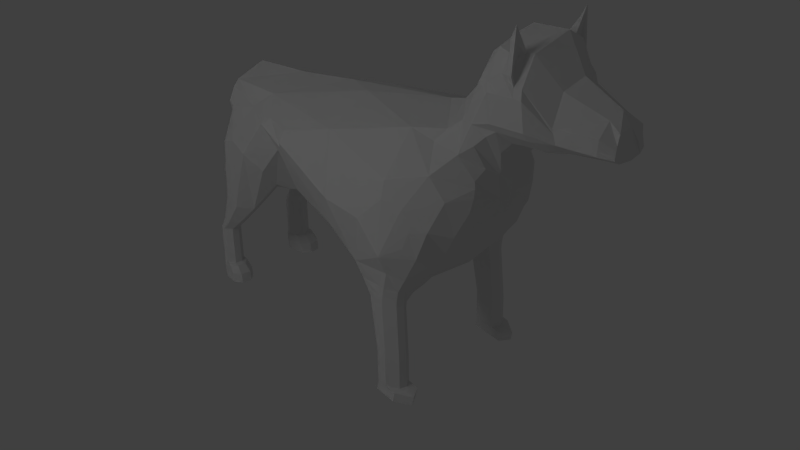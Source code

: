 # Source: wolf.blend  (saved by Blender 2.74.0; exported with 4.5.12 LTS)
import bpy
from mathutils import Matrix  # noqa: F401  (used for matrix-valued properties, if any)

bpy.ops.wm.read_factory_settings(use_empty=True)
scene = bpy.context.scene
scene.name = 'Scene'

# ---- collections
col_collection_1 = bpy.data.collections.new('Collection 1'); scene.collection.children.link(col_collection_1)

# ---- materials (node trees are filled in below, after node groups)
mat_material_001 = bpy.data.materials.new('Material.001')
mat_material_001.alpha_threshold = 0.0
mat_material_001.roughness = 0.5

# ---- material node trees
mat_material_001.use_nodes = True; mat_material_001.node_tree.nodes.clear()
_N = mat_material_001.node_tree.nodes; _L = mat_material_001.node_tree.links
n0 = _N.new('ShaderNodeOutputMaterial'); n0.name = 'Material Output'; n0.location = (300, 300)
n1 = _N.new('ShaderNodeEmission'); n1.name = 'Emission'; n1.location = (110, 300)
n1.inputs[0].default_value = (0.8, 0.8, 0.8, 1.0)
n1.inputs[1].default_value = 5.0
_L.new(n1.outputs[0], n0.inputs[0])
n0.is_active_output = True

# ---- world
world_world = bpy.data.worlds.new('World'); scene.world = world_world
world_world.color = (0.05088, 0.05088, 0.05088)
world_world.use_sun_shadow = False
world_world.sun_shadow_jitter_overblur = 0.0
world_world.cycles.sampling_method = 'MANUAL'
world_world.cycles.sample_map_resolution = 256

# ---- cameras
cam_camera = bpy.data.cameras.new('Camera')
cam_camera.clip_end = 100.0
cam_camera.lens = 35.0
cam_camera.sensor_width = 32.0
cam_camera.sensor_height = 18.0
cam_camera.ortho_scale = 7.314
cam_camera.dof.focus_distance = 0.0

# ---- meshes
me_torus = bpy.data.meshes.new('Torus')
me_torus.from_pydata([(1.25, 0.0, 0.0), (1.217, 0.0, 0.125), (1.125, 0.0, 0.2165), (1.0, 0.0, 0.25), (0.875, 0.0, 0.2165), (0.7835, 0.0, 0.125), (0.75, 0.0, 3.062e-17), (0.7835, 0.0, -0.125), (0.875, 0.0, -0.2165), (1.0, 0.0, -0.25), (1.125, 0.0, -0.2165), (1.217, 0.0, -0.125), (1.239, 0.1632, 0.0), (1.206, 0.1588, 0.125), (1.115, 0.1468, 0.2165), (0.9914, 0.1305, 0.25), (0.8675, 0.1142, 0.2165), (0.7768, 0.1023, 0.125), (0.7436, 0.09789, 3.062e-17), (0.7768, 0.1023, -0.125), (0.8675, 0.1142, -0.2165), (0.9914, 0.1305, -0.25), (1.115, 0.1468, -0.2165), (1.206, 0.1588, -0.125), (1.207, 0.3235, 0.0), (1.175, 0.3149, 0.125), (1.087, 0.2912, 0.2165), (0.9659, 0.2588, 0.25), (0.8452, 0.2265, 0.2165), (0.7568, 0.2028, 0.125), (0.7244, 0.1941, 3.062e-17), (0.7568, 0.2028, -0.125), (0.8452, 0.2265, -0.2165), (0.9659, 0.2588, -0.25), (1.087, 0.2912, -0.2165), (1.175, 0.3149, -0.125), (1.155, 0.4784, 0.0), (1.124, 0.4655, 0.125), (1.039, 0.4305, 0.2165), (0.9239, 0.3827, 0.25), (0.8084, 0.3348, 0.2165), (0.7239, 0.2998, 0.125), (0.6929, 0.287, 3.062e-17), (0.7239, 0.2998, -0.125), (0.8084, 0.3348, -0.2165), (0.9239, 0.3827, -0.25), (1.039, 0.4305, -0.2165), (1.124, 0.4655, -0.125), (1.083, 0.625, 0.0), (1.054, 0.6083, 0.125), (0.9743, 0.5625, 0.2165), (0.866, 0.5, 0.25), (0.7578, 0.4375, 0.2165), (0.6785, 0.3917, 0.125), (0.6495, 0.375, 3.062e-17), (0.6785, 0.3917, -0.125), (0.7578, 0.4375, -0.2165), (0.866, 0.5, -0.25), (0.9743, 0.5625, -0.2165), (1.054, 0.6083, -0.125), (0.9917, 0.761, 0.0), (0.9651, 0.7406, 0.125), (0.8925, 0.6849, 0.2165), (0.7934, 0.6088, 0.25), (0.6942, 0.5327, 0.2165), (0.6216, 0.477, 0.125), (0.595, 0.4566, 3.062e-17), (0.6216, 0.477, -0.125), (0.6942, 0.5327, -0.2165), (0.7934, 0.6088, -0.25), (0.8925, 0.6849, -0.2165), (0.9651, 0.7406, -0.125), (0.8839, 0.8839, 0.0), (0.8602, 0.8602, 0.125), (0.7955, 0.7955, 0.2165), (0.7071, 0.7071, 0.25), (0.6187, 0.6187, 0.2165), (0.554, 0.554, 0.125), (0.5303, 0.5303, 3.062e-17), (0.554, 0.554, -0.125), (0.6187, 0.6187, -0.2165), (0.7071, 0.7071, -0.25), (0.7955, 0.7955, -0.2165), (0.8602, 0.8602, -0.125), (0.761, 0.9917, 0.0), (0.7406, 0.9651, 0.125), (0.6849, 0.8925, 0.2165), (0.6088, 0.7934, 0.25), (0.5327, 0.6942, 0.2165), (0.477, 0.6216, 0.125), (0.4566, 0.595, 3.062e-17), (0.477, 0.6216, -0.125), (0.5327, 0.6942, -0.2165), (0.6088, 0.7934, -0.25), (0.6849, 0.8925, -0.2165), (0.7406, 0.9651, -0.125), (0.625, 1.083, 0.0), (0.6083, 1.054, 0.125), (0.5625, 0.9743, 0.2165), (0.5, 0.866, 0.25), (0.4375, 0.7578, 0.2165), (0.3917, 0.6785, 0.125), (0.375, 0.6495, 3.062e-17), (0.3917, 0.6785, -0.125), (0.4375, 0.7578, -0.2165), (0.5, 0.866, -0.25), (0.5625, 0.9743, -0.2165), (0.6083, 1.054, -0.125), (0.4784, 1.155, 0.0), (0.4655, 1.124, 0.125), (0.4305, 1.039, 0.2165), (0.3827, 0.9239, 0.25), (0.3348, 0.8084, 0.2165), (0.2998, 0.7239, 0.125), (0.287, 0.6929, 3.062e-17), (0.2998, 0.7239, -0.125), (0.3348, 0.8084, -0.2165), (0.3827, 0.9239, -0.25), (0.4305, 1.039, -0.2165), (0.4655, 1.124, -0.125), (0.3235, 1.207, 0.0), (0.3149, 1.175, 0.125), (0.2912, 1.087, 0.2165), (0.2588, 0.9659, 0.25), (0.2265, 0.8452, 0.2165), (0.2028, 0.7568, 0.125), (0.1941, 0.7244, 3.062e-17), (0.2028, 0.7568, -0.125), (0.2265, 0.8452, -0.2165), (0.2588, 0.9659, -0.25), (0.2912, 1.087, -0.2165), (0.3149, 1.175, -0.125), (0.1632, 1.239, 0.0), (0.1588, 1.206, 0.125), (0.1468, 1.115, 0.2165), (0.1305, 0.9914, 0.25), (0.1142, 0.8675, 0.2165), (0.1023, 0.7768, 0.125), (0.09789, 0.7436, 3.062e-17), (0.1023, 0.7768, -0.125), (0.1142, 0.8675, -0.2165), (0.1305, 0.9914, -0.25), (0.1468, 1.115, -0.2165), (0.1588, 1.206, -0.125), (5.96e-08, 1.25, 0.0), (1.192e-07, 1.217, 0.125), (1.192e-07, 1.125, 0.2165), (8.941e-08, 1.0, 0.25), (8.941e-08, 0.875, 0.2165), (5.96e-08, 0.7835, 0.125), (8.941e-08, 0.75, 3.062e-17), (5.96e-08, 0.7835, -0.125), (8.941e-08, 0.875, -0.2165), (8.941e-08, 1.0, -0.25), (1.192e-07, 1.125, -0.2165), (1.192e-07, 1.217, -0.125), (-0.1632, 1.239, 0.0), (-0.1588, 1.206, 0.125), (-0.1468, 1.115, 0.2165), (-0.1305, 0.9914, 0.25), (-0.1142, 0.8675, 0.2165), (-0.1023, 0.7768, 0.125), (-0.09789, 0.7436, 3.062e-17), (-0.1023, 0.7768, -0.125), (-0.1142, 0.8675, -0.2165), (-0.1305, 0.9914, -0.25), (-0.1468, 1.115, -0.2165), (-0.1588, 1.206, -0.125), (-0.3235, 1.207, 0.0), (-0.3149, 1.175, 0.125), (-0.2912, 1.087, 0.2165), (-0.2588, 0.9659, 0.25), (-0.2265, 0.8452, 0.2165), (-0.2028, 0.7568, 0.125), (-0.1941, 0.7244, 3.062e-17), (-0.2028, 0.7568, -0.125), (-0.2265, 0.8452, -0.2165), (-0.2588, 0.9659, -0.25), (-0.2912, 1.087, -0.2165), (-0.3149, 1.175, -0.125), (-0.4784, 1.155, 0.0), (-0.4655, 1.124, 0.125), (-0.4305, 1.039, 0.2165), (-0.3827, 0.9239, 0.25), (-0.3348, 0.8084, 0.2165), (-0.2998, 0.7239, 0.125), (-0.287, 0.6929, 3.062e-17), (-0.2998, 0.7239, -0.125), (-0.3348, 0.8084, -0.2165), (-0.3827, 0.9239, -0.25), (-0.4305, 1.039, -0.2165), (-0.4655, 1.124, -0.125), (-0.625, 1.083, 0.0), (-0.6083, 1.054, 0.125), (-0.5625, 0.9743, 0.2165), (-0.5, 0.866, 0.25), (-0.4375, 0.7578, 0.2165), (-0.3917, 0.6785, 0.125), (-0.375, 0.6495, 3.062e-17), (-0.3917, 0.6785, -0.125), (-0.4375, 0.7578, -0.2165), (-0.5, 0.866, -0.25), (-0.5625, 0.9743, -0.2165), (-0.6083, 1.054, -0.125), (-0.761, 0.9917, 0.0), (-0.7406, 0.9651, 0.125), (-0.6849, 0.8925, 0.2165), (-0.6088, 0.7934, 0.25), (-0.5327, 0.6942, 0.2165), (-0.477, 0.6216, 0.125), (-0.4566, 0.595, 3.062e-17), (-0.477, 0.6216, -0.125), (-0.5327, 0.6942, -0.2165), (-0.6088, 0.7934, -0.25), (-0.6849, 0.8925, -0.2165), (-0.7406, 0.9651, -0.125), (-0.8839, 0.8839, 0.0), (-0.8602, 0.8602, 0.125), (-0.7955, 0.7955, 0.2165), (-0.7071, 0.7071, 0.25), (-0.6187, 0.6187, 0.2165), (-0.554, 0.554, 0.125), (-0.5303, 0.5303, 3.062e-17), (-0.554, 0.554, -0.125), (-0.6187, 0.6187, -0.2165), (-0.7071, 0.7071, -0.25), (-0.7955, 0.7955, -0.2165), (-0.8602, 0.8602, -0.125), (-0.9917, 0.761, 0.0), (-0.9651, 0.7406, 0.125), (-0.8925, 0.6849, 0.2165), (-0.7934, 0.6088, 0.25), (-0.6942, 0.5327, 0.2165), (-0.6216, 0.477, 0.125), (-0.595, 0.4566, 3.062e-17), (-0.6216, 0.477, -0.125), (-0.6942, 0.5327, -0.2165), (-0.7934, 0.6088, -0.25), (-0.8925, 0.6849, -0.2165), (-0.9651, 0.7406, -0.125), (-1.083, 0.625, 0.0), (-1.054, 0.6083, 0.125), (-0.9743, 0.5625, 0.2165), (-0.866, 0.5, 0.25), (-0.7578, 0.4375, 0.2165), (-0.6785, 0.3917, 0.125), (-0.6495, 0.375, 3.062e-17), (-0.6785, 0.3917, -0.125), (-0.7578, 0.4375, -0.2165), (-0.866, 0.5, -0.25), (-0.9743, 0.5625, -0.2165), (-1.054, 0.6083, -0.125), (-1.155, 0.4784, 0.0), (-1.124, 0.4655, 0.125), (-1.039, 0.4305, 0.2165), (-0.9239, 0.3827, 0.25), (-0.8084, 0.3348, 0.2165), (-0.7239, 0.2998, 0.125), (-0.6929, 0.287, 3.062e-17), (-0.7239, 0.2998, -0.125), (-0.8084, 0.3348, -0.2165), (-0.9239, 0.3827, -0.25), (-1.039, 0.4305, -0.2165), (-1.124, 0.4655, -0.125), (-1.207, 0.3235, 0.0), (-1.175, 0.3149, 0.125), (-1.087, 0.2912, 0.2165), (-0.9659, 0.2588, 0.25), (-0.8452, 0.2265, 0.2165), (-0.7568, 0.2028, 0.125), (-0.7244, 0.1941, 3.062e-17), (-0.7568, 0.2028, -0.125), (-0.8452, 0.2265, -0.2165), (-0.9659, 0.2588, -0.25), (-1.087, 0.2912, -0.2165), (-1.175, 0.3149, -0.125), (-1.239, 0.1632, 0.0), (-1.206, 0.1588, 0.125), (-1.115, 0.1468, 0.2165), (-0.9914, 0.1305, 0.25), (-0.8675, 0.1142, 0.2165), (-0.7768, 0.1023, 0.125), (-0.7436, 0.09789, 3.062e-17), (-0.7768, 0.1023, -0.125), (-0.8675, 0.1142, -0.2165), (-0.9914, 0.1305, -0.25), (-1.115, 0.1468, -0.2165), (-1.206, 0.1588, -0.125), (-1.25, 1.093e-07, 0.0), (-1.217, 1.064e-07, 0.125), (-1.125, 9.835e-08, 0.2165), (-1.0, 8.742e-08, 0.25), (-0.875, 7.649e-08, 0.2165), (-0.7835, 6.85e-08, 0.125), (-0.75, 6.557e-08, 3.062e-17), (-0.7835, 6.85e-08, -0.125), (-0.875, 7.649e-08, -0.2165), (-1.0, 8.742e-08, -0.25), (-1.125, 9.835e-08, -0.2165), (-1.217, 1.064e-07, -0.125), (-1.239, -0.1632, 0.0), (-1.206, -0.1588, 0.125), (-1.115, -0.1468, 0.2165), (-0.9914, -0.1305, 0.25), (-0.8675, -0.1142, 0.2165), (-0.7768, -0.1023, 0.125), (-0.7436, -0.09789, 3.062e-17), (-0.7768, -0.1023, -0.125), (-0.8675, -0.1142, -0.2165), (-0.9914, -0.1305, -0.25), (-1.115, -0.1468, -0.2165), (-1.206, -0.1588, -0.125), (-1.207, -0.3235, 0.0), (-1.175, -0.3149, 0.125), (-1.087, -0.2912, 0.2165), (-0.9659, -0.2588, 0.25), (-0.8452, -0.2265, 0.2165), (-0.7568, -0.2028, 0.125), (-0.7244, -0.1941, 3.062e-17), (-0.7568, -0.2028, -0.125), (-0.8452, -0.2265, -0.2165), (-0.9659, -0.2588, -0.25), (-1.087, -0.2912, -0.2165), (-1.175, -0.3149, -0.125), (-1.155, -0.4784, 0.0), (-1.124, -0.4655, 0.125), (-1.039, -0.4305, 0.2165), (-0.9239, -0.3827, 0.25), (-0.8084, -0.3348, 0.2165), (-0.7239, -0.2998, 0.125), (-0.6929, -0.287, 3.062e-17), (-0.7239, -0.2998, -0.125), (-0.8084, -0.3348, -0.2165), (-0.9239, -0.3827, -0.25), (-1.039, -0.4305, -0.2165), (-1.124, -0.4655, -0.125), (-1.083, -0.625, 0.0), (-1.054, -0.6083, 0.125), (-0.9743, -0.5625, 0.2165), (-0.866, -0.5, 0.25), (-0.7578, -0.4375, 0.2165), (-0.6785, -0.3917, 0.125), (-0.6495, -0.375, 3.062e-17), (-0.6785, -0.3917, -0.125), (-0.7578, -0.4375, -0.2165), (-0.866, -0.5, -0.25), (-0.9743, -0.5625, -0.2165), (-1.054, -0.6083, -0.125), (-0.9917, -0.761, 0.0), (-0.9651, -0.7406, 0.125), (-0.8925, -0.6849, 0.2165), (-0.7934, -0.6088, 0.25), (-0.6942, -0.5327, 0.2165), (-0.6216, -0.477, 0.125), (-0.595, -0.4566, 3.062e-17), (-0.6216, -0.477, -0.125), (-0.6942, -0.5327, -0.2165), (-0.7934, -0.6088, -0.25), (-0.8925, -0.6849, -0.2165), (-0.9651, -0.7406, -0.125), (-0.8839, -0.8839, 0.0), (-0.8602, -0.8602, 0.125), (-0.7955, -0.7955, 0.2165), (-0.7071, -0.7071, 0.25), (-0.6187, -0.6187, 0.2165), (-0.554, -0.554, 0.125), (-0.5303, -0.5303, 3.062e-17), (-0.554, -0.554, -0.125), (-0.6187, -0.6187, -0.2165), (-0.7071, -0.7071, -0.25), (-0.7955, -0.7955, -0.2165), (-0.8602, -0.8602, -0.125), (-0.761, -0.9917, 0.0), (-0.7406, -0.9651, 0.125), (-0.6849, -0.8925, 0.2165), (-0.6088, -0.7934, 0.25), (-0.5327, -0.6942, 0.2165), (-0.477, -0.6216, 0.125), (-0.4566, -0.595, 3.062e-17), (-0.477, -0.6216, -0.125), (-0.5327, -0.6942, -0.2165), (-0.6088, -0.7934, -0.25), (-0.6849, -0.8925, -0.2165), (-0.7406, -0.9651, -0.125), (-0.625, -1.083, 0.0), (-0.6083, -1.054, 0.125), (-0.5625, -0.9743, 0.2165), (-0.5, -0.866, 0.25), (-0.4375, -0.7578, 0.2165), (-0.3917, -0.6785, 0.125), (-0.375, -0.6495, 3.062e-17), (-0.3917, -0.6785, -0.125), (-0.4375, -0.7578, -0.2165), (-0.5, -0.866, -0.25), (-0.5625, -0.9743, -0.2165), (-0.6083, -1.054, -0.125), (-0.4784, -1.155, 0.0), (-0.4655, -1.124, 0.125), (-0.4305, -1.039, 0.2165), (-0.3827, -0.9239, 0.25), (-0.3348, -0.8084, 0.2165), (-0.2998, -0.7239, 0.125), (-0.287, -0.6929, 3.062e-17), (-0.2998, -0.7239, -0.125), (-0.3348, -0.8084, -0.2165), (-0.3827, -0.9239, -0.25), (-0.4305, -1.039, -0.2165), (-0.4655, -1.124, -0.125), (-0.3235, -1.207, 0.0), (-0.3149, -1.175, 0.125), (-0.2912, -1.087, 0.2165), (-0.2588, -0.9659, 0.25), (-0.2265, -0.8452, 0.2165), (-0.2028, -0.7568, 0.125), (-0.1941, -0.7244, 3.062e-17), (-0.2028, -0.7568, -0.125), (-0.2265, -0.8452, -0.2165), (-0.2588, -0.9659, -0.25), (-0.2912, -1.087, -0.2165), (-0.3149, -1.175, -0.125), (-0.1632, -1.239, 0.0), (-0.1588, -1.206, 0.125), (-0.1468, -1.115, 0.2165), (-0.1305, -0.9914, 0.25), (-0.1142, -0.8675, 0.2165), (-0.1023, -0.7768, 0.125), (-0.0979, -0.7436, 3.062e-17), (-0.1023, -0.7768, -0.125), (-0.1142, -0.8675, -0.2165), (-0.1305, -0.9914, -0.25), (-0.1468, -1.115, -0.2165), (-0.1588, -1.206, -0.125), (5.96e-08, -1.25, 0.0), (1.192e-07, -1.217, 0.125), (1.192e-07, -1.125, 0.2165), (8.941e-08, -1.0, 0.25), (8.941e-08, -0.875, 0.2165), (5.96e-08, -0.7835, 0.125), (8.941e-08, -0.75, 3.062e-17), (5.96e-08, -0.7835, -0.125), (8.941e-08, -0.875, -0.2165), (8.941e-08, -1.0, -0.25), (1.192e-07, -1.125, -0.2165), (1.192e-07, -1.217, -0.125), (0.1632, -1.239, 0.0), (0.1588, -1.206, 0.125), (0.1468, -1.115, 0.2165), (0.1305, -0.9914, 0.25), (0.1142, -0.8675, 0.2165), (0.1023, -0.7768, 0.125), (0.09789, -0.7436, 3.062e-17), (0.1023, -0.7768, -0.125), (0.1142, -0.8675, -0.2165), (0.1305, -0.9914, -0.25), (0.1468, -1.115, -0.2165), (0.1588, -1.206, -0.125), (0.3235, -1.207, 0.0), (0.3149, -1.175, 0.125), (0.2912, -1.087, 0.2165), (0.2588, -0.9659, 0.25), (0.2265, -0.8452, 0.2165), (0.2028, -0.7568, 0.125), (0.1941, -0.7244, 3.062e-17), (0.2028, -0.7568, -0.125), (0.2265, -0.8452, -0.2165), (0.2588, -0.9659, -0.25), (0.2912, -1.087, -0.2165), (0.3149, -1.175, -0.125), (0.4784, -1.155, 0.0), (0.4655, -1.124, 0.125), (0.4305, -1.039, 0.2165), (0.3827, -0.9239, 0.25), (0.3348, -0.8084, 0.2165), (0.2998, -0.7239, 0.125), (0.287, -0.6929, 3.062e-17), (0.2998, -0.7239, -0.125), (0.3348, -0.8084, -0.2165), (0.3827, -0.9239, -0.25), (0.4305, -1.039, -0.2165), (0.4655, -1.124, -0.125), (0.625, -1.083, 0.0), (0.6083, -1.054, 0.125), (0.5625, -0.9743, 0.2165), (0.5, -0.866, 0.25), (0.4375, -0.7578, 0.2165), (0.3917, -0.6785, 0.125), (0.375, -0.6495, 3.062e-17), (0.3917, -0.6785, -0.125), (0.4375, -0.7578, -0.2165), (0.5, -0.866, -0.25), (0.5625, -0.9743, -0.2165), (0.6083, -1.054, -0.125), (0.761, -0.9917, 0.0), (0.7406, -0.9651, 0.125), (0.6849, -0.8925, 0.2165), (0.6088, -0.7934, 0.25), (0.5327, -0.6942, 0.2165), (0.477, -0.6216, 0.125), (0.4566, -0.595, 3.062e-17), (0.477, -0.6216, -0.125), (0.5327, -0.6942, -0.2165), (0.6088, -0.7934, -0.25), (0.6849, -0.8925, -0.2165), (0.7406, -0.9651, -0.125), (0.8839, -0.8839, 0.0), (0.8602, -0.8602, 0.125), (0.7955, -0.7955, 0.2165), (0.7071, -0.7071, 0.25), (0.6187, -0.6187, 0.2165), (0.554, -0.554, 0.125), (0.5303, -0.5303, 3.062e-17), (0.554, -0.554, -0.125), (0.6187, -0.6187, -0.2165), (0.7071, -0.7071, -0.25), (0.7955, -0.7955, -0.2165), (0.8602, -0.8602, -0.125), (0.9917, -0.761, 0.0), (0.9651, -0.7406, 0.125), (0.8925, -0.6849, 0.2165), (0.7934, -0.6088, 0.25), (0.6942, -0.5327, 0.2165), (0.6216, -0.477, 0.125), (0.595, -0.4566, 3.062e-17), (0.6216, -0.477, -0.125), (0.6942, -0.5327, -0.2165), (0.7934, -0.6088, -0.25), (0.8925, -0.6849, -0.2165), (0.9651, -0.7406, -0.125), (1.083, -0.625, 0.0), (1.054, -0.6083, 0.125), (0.9743, -0.5625, 0.2165), (0.866, -0.5, 0.25), (0.7578, -0.4375, 0.2165), (0.6785, -0.3917, 0.125), (0.6495, -0.375, 3.062e-17), (0.6785, -0.3917, -0.125), (0.7578, -0.4375, -0.2165), (0.866, -0.5, -0.25), (0.9743, -0.5625, -0.2165), (1.054, -0.6083, -0.125), (1.155, -0.4784, 0.0), (1.124, -0.4655, 0.125), (1.039, -0.4305, 0.2165), (0.9239, -0.3827, 0.25), (0.8084, -0.3348, 0.2165), (0.7239, -0.2998, 0.125), (0.6929, -0.287, 3.062e-17), (0.7239, -0.2998, -0.125), (0.8084, -0.3348, -0.2165), (0.9239, -0.3827, -0.25), (1.039, -0.4305, -0.2165), (1.124, -0.4655, -0.125), (1.207, -0.3235, 0.0), (1.175, -0.3149, 0.125), (1.087, -0.2912, 0.2165), (0.9659, -0.2588, 0.25), (0.8452, -0.2265, 0.2165), (0.7568, -0.2028, 0.125), (0.7244, -0.1941, 3.062e-17), (0.7568, -0.2028, -0.125), (0.8452, -0.2265, -0.2165), (0.9659, -0.2588, -0.25), (1.087, -0.2912, -0.2165), (1.175, -0.3149, -0.125), (1.239, -0.1632, 0.0), (1.206, -0.1588, 0.125), (1.115, -0.1468, 0.2165), (0.9914, -0.1305, 0.25), (0.8675, -0.1142, 0.2165), (0.7768, -0.1023, 0.125), (0.7436, -0.09789, 3.062e-17), (0.7768, -0.1023, -0.125), (0.8675, -0.1142, -0.2165), (0.9914, -0.1305, -0.25), (1.115, -0.1468, -0.2165), (1.206, -0.1588, -0.125)], [], [(0, 12, 13, 1), (1, 13, 14, 2), (2, 14, 15, 3), (3, 15, 16, 4), (4, 16, 17, 5), (5, 17, 18, 6), (6, 18, 19, 7), (7, 19, 20, 8), (8, 20, 21, 9), (9, 21, 22, 10), (10, 22, 23, 11), (0, 11, 23, 12), (12, 24, 25, 13), (13, 25, 26, 14), (14, 26, 27, 15), (15, 27, 28, 16), (16, 28, 29, 17), (17, 29, 30, 18), (18, 30, 31, 19), (19, 31, 32, 20), (20, 32, 33, 21), (21, 33, 34, 22), (22, 34, 35, 23), (23, 35, 24, 12), (24, 36, 37, 25), (25, 37, 38, 26), (26, 38, 39, 27), (27, 39, 40, 28), (28, 40, 41, 29), (29, 41, 42, 30), (30, 42, 43, 31), (31, 43, 44, 32), (32, 44, 45, 33), (33, 45, 46, 34), (34, 46, 47, 35), (35, 47, 36, 24), (36, 48, 49, 37), (37, 49, 50, 38), (38, 50, 51, 39), (39, 51, 52, 40), (40, 52, 53, 41), (41, 53, 54, 42), (42, 54, 55, 43), (43, 55, 56, 44), (44, 56, 57, 45), (45, 57, 58, 46), (46, 58, 59, 47), (47, 59, 48, 36), (48, 60, 61, 49), (49, 61, 62, 50), (50, 62, 63, 51), (51, 63, 64, 52), (52, 64, 65, 53), (53, 65, 66, 54), (54, 66, 67, 55), (55, 67, 68, 56), (56, 68, 69, 57), (57, 69, 70, 58), (58, 70, 71, 59), (59, 71, 60, 48), (60, 72, 73, 61), (61, 73, 74, 62), (62, 74, 75, 63), (63, 75, 76, 64), (64, 76, 77, 65), (65, 77, 78, 66), (66, 78, 79, 67), (67, 79, 80, 68), (68, 80, 81, 69), (69, 81, 82, 70), (70, 82, 83, 71), (71, 83, 72, 60), (72, 84, 85, 73), (73, 85, 86, 74), (74, 86, 87, 75), (75, 87, 88, 76), (76, 88, 89, 77), (77, 89, 90, 78), (78, 90, 91, 79), (79, 91, 92, 80), (80, 92, 93, 81), (81, 93, 94, 82), (82, 94, 95, 83), (83, 95, 84, 72), (84, 96, 97, 85), (85, 97, 98, 86), (86, 98, 99, 87), (87, 99, 100, 88), (88, 100, 101, 89), (89, 101, 102, 90), (90, 102, 103, 91), (91, 103, 104, 92), (92, 104, 105, 93), (93, 105, 106, 94), (94, 106, 107, 95), (95, 107, 96, 84), (96, 108, 109, 97), (97, 109, 110, 98), (98, 110, 111, 99), (99, 111, 112, 100), (100, 112, 113, 101), (101, 113, 114, 102), (102, 114, 115, 103), (103, 115, 116, 104), (104, 116, 117, 105), (105, 117, 118, 106), (106, 118, 119, 107), (107, 119, 108, 96), (108, 120, 121, 109), (109, 121, 122, 110), (110, 122, 123, 111), (111, 123, 124, 112), (112, 124, 125, 113), (113, 125, 126, 114), (114, 126, 127, 115), (115, 127, 128, 116), (116, 128, 129, 117), (117, 129, 130, 118), (118, 130, 131, 119), (119, 131, 120, 108), (120, 132, 133, 121), (121, 133, 134, 122), (122, 134, 135, 123), (123, 135, 136, 124), (124, 136, 137, 125), (125, 137, 138, 126), (126, 138, 139, 127), (127, 139, 140, 128), (128, 140, 141, 129), (129, 141, 142, 130), (130, 142, 143, 131), (131, 143, 132, 120), (132, 144, 145, 133), (133, 145, 146, 134), (134, 146, 147, 135), (135, 147, 148, 136), (136, 148, 149, 137), (137, 149, 150, 138), (138, 150, 151, 139), (139, 151, 152, 140), (140, 152, 153, 141), (141, 153, 154, 142), (142, 154, 155, 143), (143, 155, 144, 132), (144, 156, 157, 145), (145, 157, 158, 146), (146, 158, 159, 147), (147, 159, 160, 148), (148, 160, 161, 149), (149, 161, 162, 150), (150, 162, 163, 151), (151, 163, 164, 152), (152, 164, 165, 153), (153, 165, 166, 154), (154, 166, 167, 155), (155, 167, 156, 144), (156, 168, 169, 157), (157, 169, 170, 158), (158, 170, 171, 159), (159, 171, 172, 160), (160, 172, 173, 161), (161, 173, 174, 162), (162, 174, 175, 163), (163, 175, 176, 164), (164, 176, 177, 165), (165, 177, 178, 166), (166, 178, 179, 167), (167, 179, 168, 156), (168, 180, 181, 169), (169, 181, 182, 170), (170, 182, 183, 171), (171, 183, 184, 172), (172, 184, 185, 173), (173, 185, 186, 174), (174, 186, 187, 175), (175, 187, 188, 176), (176, 188, 189, 177), (177, 189, 190, 178), (178, 190, 191, 179), (179, 191, 180, 168), (180, 192, 193, 181), (181, 193, 194, 182), (182, 194, 195, 183), (183, 195, 196, 184), (184, 196, 197, 185), (185, 197, 198, 186), (186, 198, 199, 187), (187, 199, 200, 188), (188, 200, 201, 189), (189, 201, 202, 190), (190, 202, 203, 191), (191, 203, 192, 180), (192, 204, 205, 193), (193, 205, 206, 194), (194, 206, 207, 195), (195, 207, 208, 196), (196, 208, 209, 197), (197, 209, 210, 198), (198, 210, 211, 199), (199, 211, 212, 200), (200, 212, 213, 201), (201, 213, 214, 202), (202, 214, 215, 203), (203, 215, 204, 192), (204, 216, 217, 205), (205, 217, 218, 206), (206, 218, 219, 207), (207, 219, 220, 208), (208, 220, 221, 209), (209, 221, 222, 210), (210, 222, 223, 211), (211, 223, 224, 212), (212, 224, 225, 213), (213, 225, 226, 214), (214, 226, 227, 215), (215, 227, 216, 204), (216, 228, 229, 217), (217, 229, 230, 218), (218, 230, 231, 219), (219, 231, 232, 220), (220, 232, 233, 221), (221, 233, 234, 222), (222, 234, 235, 223), (223, 235, 236, 224), (224, 236, 237, 225), (225, 237, 238, 226), (226, 238, 239, 227), (227, 239, 228, 216), (228, 240, 241, 229), (229, 241, 242, 230), (230, 242, 243, 231), (231, 243, 244, 232), (232, 244, 245, 233), (233, 245, 246, 234), (234, 246, 247, 235), (235, 247, 248, 236), (236, 248, 249, 237), (237, 249, 250, 238), (238, 250, 251, 239), (239, 251, 240, 228), (240, 252, 253, 241), (241, 253, 254, 242), (242, 254, 255, 243), (243, 255, 256, 244), (244, 256, 257, 245), (245, 257, 258, 246), (246, 258, 259, 247), (247, 259, 260, 248), (248, 260, 261, 249), (249, 261, 262, 250), (250, 262, 263, 251), (251, 263, 252, 240), (252, 264, 265, 253), (253, 265, 266, 254), (254, 266, 267, 255), (255, 267, 268, 256), (256, 268, 269, 257), (257, 269, 270, 258), (258, 270, 271, 259), (259, 271, 272, 260), (260, 272, 273, 261), (261, 273, 274, 262), (262, 274, 275, 263), (263, 275, 264, 252), (264, 276, 277, 265), (265, 277, 278, 266), (266, 278, 279, 267), (267, 279, 280, 268), (268, 280, 281, 269), (269, 281, 282, 270), (270, 282, 283, 271), (271, 283, 284, 272), (272, 284, 285, 273), (273, 285, 286, 274), (274, 286, 287, 275), (275, 287, 276, 264), (276, 288, 289, 277), (277, 289, 290, 278), (278, 290, 291, 279), (279, 291, 292, 280), (280, 292, 293, 281), (281, 293, 294, 282), (282, 294, 295, 283), (283, 295, 296, 284), (284, 296, 297, 285), (285, 297, 298, 286), (286, 298, 299, 287), (287, 299, 288, 276), (288, 300, 301, 289), (289, 301, 302, 290), (290, 302, 303, 291), (291, 303, 304, 292), (292, 304, 305, 293), (293, 305, 306, 294), (294, 306, 307, 295), (295, 307, 308, 296), (296, 308, 309, 297), (297, 309, 310, 298), (298, 310, 311, 299), (299, 311, 300, 288), (300, 312, 313, 301), (301, 313, 314, 302), (302, 314, 315, 303), (303, 315, 316, 304), (304, 316, 317, 305), (305, 317, 318, 306), (306, 318, 319, 307), (307, 319, 320, 308), (308, 320, 321, 309), (309, 321, 322, 310), (310, 322, 323, 311), (311, 323, 312, 300), (312, 324, 325, 313), (313, 325, 326, 314), (314, 326, 327, 315), (315, 327, 328, 316), (316, 328, 329, 317), (317, 329, 330, 318), (318, 330, 331, 319), (319, 331, 332, 320), (320, 332, 333, 321), (321, 333, 334, 322), (322, 334, 335, 323), (323, 335, 324, 312), (324, 336, 337, 325), (325, 337, 338, 326), (326, 338, 339, 327), (327, 339, 340, 328), (328, 340, 341, 329), (329, 341, 342, 330), (330, 342, 343, 331), (331, 343, 344, 332), (332, 344, 345, 333), (333, 345, 346, 334), (334, 346, 347, 335), (335, 347, 336, 324), (336, 348, 349, 337), (337, 349, 350, 338), (338, 350, 351, 339), (339, 351, 352, 340), (340, 352, 353, 341), (341, 353, 354, 342), (342, 354, 355, 343), (343, 355, 356, 344), (344, 356, 357, 345), (345, 357, 358, 346), (346, 358, 359, 347), (347, 359, 348, 336), (348, 360, 361, 349), (349, 361, 362, 350), (350, 362, 363, 351), (351, 363, 364, 352), (352, 364, 365, 353), (353, 365, 366, 354), (354, 366, 367, 355), (355, 367, 368, 356), (356, 368, 369, 357), (357, 369, 370, 358), (358, 370, 371, 359), (359, 371, 360, 348), (360, 372, 373, 361), (361, 373, 374, 362), (362, 374, 375, 363), (363, 375, 376, 364), (364, 376, 377, 365), (365, 377, 378, 366), (366, 378, 379, 367), (367, 379, 380, 368), (368, 380, 381, 369), (369, 381, 382, 370), (370, 382, 383, 371), (371, 383, 372, 360), (372, 384, 385, 373), (373, 385, 386, 374), (374, 386, 387, 375), (375, 387, 388, 376), (376, 388, 389, 377), (377, 389, 390, 378), (378, 390, 391, 379), (379, 391, 392, 380), (380, 392, 393, 381), (381, 393, 394, 382), (382, 394, 395, 383), (383, 395, 384, 372), (384, 396, 397, 385), (385, 397, 398, 386), (386, 398, 399, 387), (387, 399, 400, 388), (388, 400, 401, 389), (389, 401, 402, 390), (390, 402, 403, 391), (391, 403, 404, 392), (392, 404, 405, 393), (393, 405, 406, 394), (394, 406, 407, 395), (395, 407, 396, 384), (396, 408, 409, 397), (397, 409, 410, 398), (398, 410, 411, 399), (399, 411, 412, 400), (400, 412, 413, 401), (401, 413, 414, 402), (402, 414, 415, 403), (403, 415, 416, 404), (404, 416, 417, 405), (405, 417, 418, 406), (406, 418, 419, 407), (407, 419, 408, 396), (408, 420, 421, 409), (409, 421, 422, 410), (410, 422, 423, 411), (411, 423, 424, 412), (412, 424, 425, 413), (413, 425, 426, 414), (414, 426, 427, 415), (415, 427, 428, 416), (416, 428, 429, 417), (417, 429, 430, 418), (418, 430, 431, 419), (419, 431, 420, 408), (420, 432, 433, 421), (421, 433, 434, 422), (422, 434, 435, 423), (423, 435, 436, 424), (424, 436, 437, 425), (425, 437, 438, 426), (426, 438, 439, 427), (427, 439, 440, 428), (428, 440, 441, 429), (429, 441, 442, 430), (430, 442, 443, 431), (431, 443, 432, 420), (432, 444, 445, 433), (433, 445, 446, 434), (434, 446, 447, 435), (435, 447, 448, 436), (436, 448, 449, 437), (437, 449, 450, 438), (438, 450, 451, 439), (439, 451, 452, 440), (440, 452, 453, 441), (441, 453, 454, 442), (442, 454, 455, 443), (443, 455, 444, 432), (444, 456, 457, 445), (445, 457, 458, 446), (446, 458, 459, 447), (447, 459, 460, 448), (448, 460, 461, 449), (449, 461, 462, 450), (450, 462, 463, 451), (451, 463, 464, 452), (452, 464, 465, 453), (453, 465, 466, 454), (454, 466, 467, 455), (455, 467, 456, 444), (456, 468, 469, 457), (457, 469, 470, 458), (458, 470, 471, 459), (459, 471, 472, 460), (460, 472, 473, 461), (461, 473, 474, 462), (462, 474, 475, 463), (463, 475, 476, 464), (464, 476, 477, 465), (465, 477, 478, 466), (466, 478, 479, 467), (467, 479, 468, 456), (468, 480, 481, 469), (469, 481, 482, 470), (470, 482, 483, 471), (471, 483, 484, 472), (472, 484, 485, 473), (473, 485, 486, 474), (474, 486, 487, 475), (475, 487, 488, 476), (476, 488, 489, 477), (477, 489, 490, 478), (478, 490, 491, 479), (479, 491, 480, 468), (480, 492, 493, 481), (481, 493, 494, 482), (482, 494, 495, 483), (483, 495, 496, 484), (484, 496, 497, 485), (485, 497, 498, 486), (486, 498, 499, 487), (487, 499, 500, 488), (488, 500, 501, 489), (489, 501, 502, 490), (490, 502, 503, 491), (491, 503, 492, 480), (492, 504, 505, 493), (493, 505, 506, 494), (494, 506, 507, 495), (495, 507, 508, 496), (496, 508, 509, 497), (497, 509, 510, 498), (498, 510, 511, 499), (499, 511, 512, 500), (500, 512, 513, 501), (501, 513, 514, 502), (502, 514, 515, 503), (503, 515, 504, 492), (504, 516, 517, 505), (505, 517, 518, 506), (506, 518, 519, 507), (507, 519, 520, 508), (508, 520, 521, 509), (509, 521, 522, 510), (510, 522, 523, 511), (511, 523, 524, 512), (512, 524, 525, 513), (513, 525, 526, 514), (514, 526, 527, 515), (515, 527, 516, 504), (516, 528, 529, 517), (517, 529, 530, 518), (518, 530, 531, 519), (519, 531, 532, 520), (520, 532, 533, 521), (521, 533, 534, 522), (522, 534, 535, 523), (523, 535, 536, 524), (524, 536, 537, 525), (525, 537, 538, 526), (526, 538, 539, 527), (527, 539, 528, 516), (528, 540, 541, 529), (529, 541, 542, 530), (530, 542, 543, 531), (531, 543, 544, 532), (532, 544, 545, 533), (533, 545, 546, 534), (534, 546, 547, 535), (535, 547, 548, 536), (536, 548, 549, 537), (537, 549, 550, 538), (538, 550, 551, 539), (539, 551, 540, 528), (540, 552, 553, 541), (541, 553, 554, 542), (542, 554, 555, 543), (543, 555, 556, 544), (544, 556, 557, 545), (545, 557, 558, 546), (546, 558, 559, 547), (547, 559, 560, 548), (548, 560, 561, 549), (549, 561, 562, 550), (550, 562, 563, 551), (551, 563, 552, 540), (552, 564, 565, 553), (553, 565, 566, 554), (554, 566, 567, 555), (555, 567, 568, 556), (556, 568, 569, 557), (557, 569, 570, 558), (558, 570, 571, 559), (559, 571, 572, 560), (560, 572, 573, 561), (561, 573, 574, 562), (562, 574, 575, 563), (563, 575, 564, 552), (564, 0, 1, 565), (565, 1, 2, 566), (566, 2, 3, 567), (567, 3, 4, 568), (568, 4, 5, 569), (569, 5, 6, 570), (570, 6, 7, 571), (571, 7, 8, 572), (572, 8, 9, 573), (573, 9, 10, 574), (574, 10, 11, 575), (575, 11, 0, 564)])
me_torus.materials.append(mat_material_001)
me_torus.use_remesh_preserve_volume = False
me_torus.use_remesh_preserve_attributes = False
me_torus.use_mirror_vertex_groups = False
me_torus.update()
me_icosphere = bpy.data.meshes.new('Icosphere')
me_icosphere.from_pydata([(0.6531, 0.03407, -0.925), (0.7236, -0.9775, -0.3924), (0.901, -0.05428, -0.8029), (0.2766, 0.4509, 0.4472), (0.8944, -0.0001686, 0.4472), (0.6987, -0.3339, -0.8036), (0.7819, -0.3579, -0.8086), (0.856, -0.3142, -0.8034), (0.7073, 0.2706, 0.5346), (0.1625, -0.9518, 0.9055), (0.1625, 0.2566, 0.8507), (0.7236, -0.9775, -0.3924), (0.4237, -2.159, 0.6768), (0.8944, -0.0001686, 0.4472), (0.4253, -0.7608, -0.7037), (0.34, -1.967, -0.4257), (0.4253, 0.1614, -0.6917), (0.2629, 0.4623, -0.4035), (0.96, -0.7608, 0.05485), (0.6882, -0.9518, 0.6374), (0.7091, 0.3713, 0.5328), (0.1625, -0.9518, 0.9055), (0.5257, -0.01289, 0.8507), (0.3191, -2.916, 0.6627), (0.1007, -3.141, 0.009538), (0.2884, -3.141, 0.2355), (0.1207, -3.128, 0.4414), (1.01, -0.2606, 0.02019), (1.027, 0.02662, -0.2857), (0.9105, 0.2273, -0.174), (0.8808, 0.2804, -0.003457), (0.9117, 0.2054, 0.1958), (0.951, 0.01148, 0.2782), (0.5662, -0.6548, -0.6748), (0.5129, 0.1294, -0.7534), (0.9194, 0.02246, -0.5059), (0.8825, -0.4419, -0.5482), (0.7883, -0.4915, -0.5921), (0.807, 0.2704, -1.886), (0.9263, 0.1102, -1.852), (0.8812, -0.1574, -1.853), (0.6784, 0.1986, -1.873), (0.724, -0.1771, -1.853), (0.8072, -0.2011, -1.858), (0.8586, -0.2645, -0.8801), (0.7846, -0.3082, -0.8853), (0.7014, -0.2843, -0.8803), (0.6558, 0.02965, -1.002), (0.9037, -0.05871, -0.8796), (0.8968, -0.03922, -0.7033), (0.7848, -0.4074, -0.7356), (0.6363, -0.4888, -0.7419), (0.5911, 0.06616, -0.8329), (0.8556, -0.3642, -0.7176), (0.8062, -0.2034, -1.824), (0.723, -0.1795, -1.819), (0.6774, 0.08002, -1.839), (0.8802, -0.1597, -1.819), (0.9253, -0.008336, -1.818), (0.9314, 0.09158, -1.957), (0.8864, -0.1761, -1.958), (0.8122, 0.2517, -1.99), (0.6836, 0.1799, -1.978), (0.7291, -0.1958, -1.958), (0.8124, -0.2198, -1.963), (0.8791, -0.1623, -1.486), (0.9242, -0.01096, -1.486), (0.8051, -0.206, -1.492), (0.7218, -0.1821, -1.487), (0.6763, 0.0774, -1.507), (0.06511, -3.216, -0.0398), (0.186, -3.336, 0.04244), (0.078, -3.441, 0.1244), (0.06511, -3.306, -0.2271), (0.186, -3.447, -0.1903), (0.078, -3.573, -0.1484), (0.06511, -3.441, -0.7083), (0.186, -3.585, -0.6879), (0.078, -3.715, -0.6608), (0.03371, -3.621, -1.37), (0.09476, -3.694, -1.359), (0.04022, -3.759, -1.346), (0.4214, -3.173, -1.858), (0.3779, -3.095, -1.858), (0.5324, -2.077, -0.3342), (0.4616, -2.153, -0.4048), (0.4014, -2.023, -0.416), (0.2326, -2.806, -0.2404), (0.26, -2.879, -0.127), (0.1985, -2.932, -0.177), (0.1634, -2.879, -0.27), (0.4494, -2.879, 0.3742), (0.5196, -2.394, 0.5026), (0.394, -2.901, 0.5977), (0.4303, -2.965, 0.4178), (0.4027, -2.949, -0.3196), (0.3641, -2.873, -0.4022), (0.6505, -2.674, 0.06392), (0.5699, -2.949, -0.03807), (0.399, -3.11, -1.171), (0.4395, -3.187, -1.171), (0.6269, -3.113, -1.171), (0.5501, -3.187, -1.173), (0.6464, -3.031, -1.167), (0.5901, -2.944, -1.166), (0.5039, -2.94, -1.17), (0.4146, -3.017, -1.172), (0.6405, -3.098, -1.859), (0.5677, -3.173, -1.861), (0.6169, -2.806, -1.853), (0.6765, -2.9, -1.853), (0.4056, -2.88, -1.859), (0.4926, -2.798, -1.857), (0.4318, -2.562, -0.7658), (0.5205, -2.452, -0.7309), (0.4253, -3.038, -0.8865), (0.3833, -2.957, -0.8977), (0.5574, -3.038, -0.7894), (0.6343, -2.906, -0.7439), (0.4208, -3.189, -1.677), (0.5671, -3.189, -1.68), (0.4175, -3.023, -1.643), (0.5068, -2.946, -1.641), (0.4424, -3.193, -1.642), (0.402, -3.115, -1.642), (0.6493, -3.036, -1.638), (0.593, -2.95, -1.637), (0.553, -3.193, -1.644), (0.6298, -3.119, -1.642), (0.7263, -2.049, -0.112), (0.8328, -2.231, 0.07359), (0.7543, -1.967, 0.4606), (0.6674, -1.828, 0.1848), (0.7946, -1.626, 0.2999), (0.8385, -1.576, 0.3756), (0.7802, -1.567, 0.4964), (0.6754, -1.904, 0.5295), (0.6012, -2.448, -0.7317), (0.7061, -2.651, -0.7375), (0.5901, -2.944, -1.166), (0.6464, -3.031, -1.167), (0.4152, -3.025, -1.265), (0.5045, -2.947, -1.262), (0.4401, -3.195, -1.264), (0.3996, -3.117, -1.264), (0.647, -3.038, -1.26), (0.5907, -2.952, -1.259), (0.5507, -3.195, -1.266), (0.6275, -3.121, -1.264), (0.5521, -3.117, -1.047), (0.6289, -3.027, -1.033), (0.4193, -2.864, -1.04), (0.5084, -2.777, -1.029), (0.4356, -3.117, -1.072), (0.3947, -3.039, -1.075), (0.5931, -2.783, -1.031), (0.6622, -2.9, -1.033), (0.4922, -2.808, -1.745), (0.5003, -2.888, -1.656), (0.4123, -2.971, -1.657), (0.4053, -2.89, -1.747), (0.6761, -2.91, -1.741), (0.6607, -2.985, -1.653), (0.6032, -2.894, -1.652), (0.6166, -2.816, -1.741), (0.3924, -3.114, -1.655), (0.3775, -3.105, -1.746), (0.3901, -3.134, -1.677), (0.6402, -3.108, -1.747), (0.6341, -3.117, -1.657), (0.5916, -3.164, -1.679), (0.8161, 0.05977, -0.8267), (0.7354, 0.07996, -0.8318), (0.5367, 0.427, -0.3059), (0.8293, 0.326, -0.2824), (0.6738, 0.346, -0.4185), (0.7923, 0.4302, 0.01658), (0.5644, 0.5515, -0.07841), (0.4611, 0.6457, 0.1722), (0.6676, 0.5262, 0.3027), (0.8356, 0.1816, -0.5622), (0.7044, 0.1811, -0.5888), (0.738, 0.07554, -0.9085), (0.8188, 0.05534, -0.9034), (0.7349, 0.09537, -0.7494), (0.8149, 0.07548, -0.7333), (0.7596, 0.1259, -1.847), (0.8404, 0.1057, -1.842), (0.8065, 0.2135, -1.869), (0.8392, 0.1031, -1.51), (0.7585, 0.1233, -1.515), (-0.000532, 0.7528, 1.754), (0.4045, 0.3163, 0.8811), (0.4832, 0.2254, 0.7612), (0.5025, 0.5242, 0.7128), (-0.0007378, 0.9912, 0.8262), (-0.0007378, 0.8996, 1.849), (-0.0007378, 1.382, 0.8592), (-0.0007378, 1.251, 1.849), (-0.0007378, 1.541, 0.8445), (-0.0007378, 1.434, 1.501), (-0.0007378, 0.8731, 0.7052), (0.5039, 0.6705, 1.033), (0.1645, 0.7294, 0.4831), (0.3104, 0.6909, 0.565), (0.4156, 0.6549, 0.4699), (0.4145, 0.6627, 0.3943), (0.4333, 0.6628, 0.3042), (0.1204, 0.7153, 0.2324), (0.3136, 0.9686, 0.8824), (0.4707, 0.9097, 1.015), (0.4707, 1.261, 1.015), (0.3136, 1.321, 0.8929), (0.3598, 1.434, 0.9987), (0.2014, 1.502, 0.8954), (0.09512, 1.923, 1.03), (0.1673, 0.7524, 0.5188), (0.4856, 0.6903, 0.8345), (0.4709, 0.8058, 0.9457), (0.3119, 0.8508, 0.7628), (0.2715, 0.7006, 1.631), (0.4641, 0.7058, 1.413), (0.4214, 0.5863, 1.183), (0.1682, 0.5852, 1.485), (0.1702, 0.48, 1.278), (0.3456, 0.4446, 0.9808), (0.4045, 0.3163, 0.8811), (0.002768, 0.1871, 1.036), (0.01469, 0.02261, 0.9955), (0.342, 0.8189, 1.702), (0.4947, 0.8198, 1.445), (0.342, 1.17, 1.702), (0.4947, 1.171, 1.445), (0.2188, 1.382, 1.408), (0.3688, 1.398, 1.135), (-0.0007378, 1.922, 0.8956), (-0.0007378, 1.797, 0.8416), (-0.0007378, 1.81, 1.296), (0.05477, 1.901, 1.171), (-0.0007378, 1.9, 1.178), (0.2912, 1.776, 0.97), (0.2251, 1.904, 0.9488), (0.1607, 1.911, 0.9076), (0.1317, 1.764, 0.8874), (0.1384, 1.777, 1.237), (0.1726, 1.901, 1.158), (0.2899, 1.785, 1.116), (0.1934, 1.896, 1.068), (-0.0007378, 1.126, 0.8592), (-0.0007378, 0.9939, 1.849), (0.3136, 1.084, 0.8933), (0.4707, 1.004, 1.015), (0.4829, 0.9569, 1.534), (0.3937, 0.9564, 1.684), (-0.0007378, 1.169, 1.849), (0.3136, 1.239, 0.8955), (0.4947, 1.089, 1.445), (-0.0007378, 1.301, 0.8592), (0.4707, 1.179, 1.015), (0.342, 1.089, 1.702), (0.495, 1.089, 1.953), (0.4832, 1.029, 1.831), (0.506, 1.03, 1.587), (0.5341, 1.089, 1.535), (0.5313, 0.8797, 1.095), (0.5392, 0.8497, 1.364), (0.5313, 1.231, 1.095), (0.5392, 1.201, 1.364), (0.3628, 1.422, 1.044), (0.3658, 1.41, 1.089), (0.2145, 1.901, 0.9884), (0.204, 1.899, 1.028), (0.2903, 1.782, 1.067), (0.2907, 1.779, 1.019), (0.5313, 0.974, 1.095), (0.5392, 0.944, 1.364), (0.5313, 1.149, 1.095), (0.5392, 1.119, 1.364), (0.4803, 1.089, 1.468), (0.352, 1.089, 1.685), (0.515, 1.089, 1.538), (0.4817, 1.089, 1.895), (0.472, 1.047, 1.534), (0.3913, 1.047, 1.67), (0.4938, 1.076, 1.578), (0.4729, 1.075, 1.803), (-0.6363, 0.03407, -0.8773), (-0.7236, -0.9775, -0.3924), (-0.901, -0.05428, -0.8029), (0.0, -1.191, -0.6742), (-0.2766, 0.4509, 0.4472), (-0.8944, -0.0001686, 0.4472), (0.0, -0.0001686, 1.0), (-0.6987, -0.3339, -0.8036), (-0.7819, -0.3579, -0.8086), (0.0, -2.866, 0.8187), (-0.856, -0.3142, -0.8034), (0.0, 0.5331, 0.0), (-0.7073, 0.2706, 0.5346), (-0.1625, -0.9518, 0.9055), (-0.1625, 0.2566, 0.8507), (0.0, -0.0001686, -0.7993), (-0.7236, -0.9775, -0.3924), (-0.4237, -2.159, 0.6768), (-0.8944, -0.0001686, 0.4472), (0.0, -0.0001686, 1.0), (-0.4253, -0.7608, -0.7037), (-0.34, -1.967, -0.4257), (-0.4253, 0.1614, -0.6917), (-0.2629, 0.4623, -0.4035), (-0.96, -0.7608, 0.05485), (0.0, 0.7035, 0.04598), (-0.6882, -0.9518, 0.6374), (-0.7091, 0.3713, 0.5328), (-0.1625, -0.9518, 0.9055), (-0.5257, -0.01289, 0.8507), (-0.3191, -2.916, 0.6627), (-0.1007, -3.141, 0.009538), (-0.2884, -3.141, 0.2355), (-0.1207, -3.128, 0.4414), (0.0, -3.141, 0.4506), (0.0, 0.2769, -0.6526), (0.0, -1.324, 0.9055), (0.0, -2.108, 0.8328), (0.0, -2.879, -0.3948), (0.0, -3.141, 0.009538), (0.0, 0.4492, -0.4227), (-1.01, -0.2606, 0.02019), (-1.027, 0.02662, -0.2857), (-0.9105, 0.2273, -0.174), (-0.8808, 0.2804, -0.003457), (-0.9117, 0.2054, 0.1958), (-0.951, 0.01148, 0.2782), (-0.5662, -0.6548, -0.6748), (-0.4943, 0.1294, -0.6921), (-0.9194, 0.02246, -0.5059), (-0.8825, -0.4419, -0.5482), (-0.7883, -0.4915, -0.5921), (-0.807, 0.2704, -1.886), (-0.9263, 0.1102, -1.852), (-0.8812, -0.1574, -1.853), (-0.6784, 0.1986, -1.873), (-0.724, -0.1771, -1.853), (-0.8072, -0.2011, -1.858), (-0.8586, -0.2645, -0.8801), (-0.7846, -0.3082, -0.8853), (-0.7014, -0.2843, -0.8803), (-0.6558, 0.02965, -0.9697), (-0.9037, -0.05871, -0.8796), (-0.8968, -0.03922, -0.7033), (-0.7848, -0.4074, -0.7356), (-0.6363, -0.4888, -0.7419), (-0.5795, 0.06616, -0.7556), (-0.8556, -0.3642, -0.7176), (-0.8062, -0.2034, -1.824), (-0.723, -0.1795, -1.819), (-0.6774, 0.08002, -1.839), (-0.8802, -0.1597, -1.819), (-0.9253, -0.008336, -1.818), (-0.9314, 0.09158, -1.957), (-0.8864, -0.1761, -1.958), (-0.8122, 0.2517, -1.99), (-0.6836, 0.1799, -1.978), (-0.7291, -0.1958, -1.958), (-0.8124, -0.2198, -1.963), (-0.8791, -0.1623, -1.486), (-0.9242, -0.01096, -1.486), (-0.8051, -0.206, -1.492), (-0.7218, -0.1821, -1.487), (-0.6763, 0.0774, -1.507), (-0.06511, -3.216, -0.0398), (-0.186, -3.336, 0.04244), (-0.078, -3.441, 0.1244), (0.0, -3.451, 0.1206), (0.0, -3.216, -0.0398), (-0.06511, -3.306, -0.2271), (-0.186, -3.447, -0.1903), (-0.078, -3.573, -0.1484), (0.0, -3.581, -0.1552), (0.0, -3.306, -0.2271), (-0.06511, -3.441, -0.7083), (-0.186, -3.585, -0.6879), (-0.078, -3.715, -0.6608), (0.0, -3.722, -0.6685), (0.0, -3.441, -0.7083), (-0.03371, -3.621, -1.37), (-0.09476, -3.694, -1.359), (-0.04022, -3.759, -1.346), (0.0, -3.763, -1.35), (0.0, -3.621, -1.37), (-0.4214, -3.173, -1.858), (-0.3779, -3.095, -1.858), (-0.5324, -2.077, -0.3342), (-0.4616, -2.153, -0.4048), (-0.4014, -2.023, -0.416), (-0.2326, -2.806, -0.2404), (-0.26, -2.879, -0.127), (-0.1985, -2.932, -0.177), (-0.1634, -2.879, -0.27), (-0.4494, -2.879, 0.3742), (-0.5196, -2.394, 0.5026), (-0.394, -2.901, 0.5977), (-0.4303, -2.965, 0.4178), (-0.4027, -2.949, -0.3196), (-0.3641, -2.873, -0.4022), (-0.6505, -2.674, 0.06392), (-0.5699, -2.949, -0.03807), (-0.399, -3.11, -1.171), (-0.4395, -3.187, -1.171), (-0.6269, -3.113, -1.171), (-0.5501, -3.187, -1.173), (-0.6464, -3.031, -1.167), (-0.5901, -2.944, -1.166), (-0.5039, -2.94, -1.17), (-0.4146, -3.017, -1.172), (-0.6405, -3.098, -1.859), (-0.5677, -3.173, -1.861), (-0.6169, -2.806, -1.853), (-0.6765, -2.9, -1.853), (-0.4056, -2.88, -1.859), (-0.4926, -2.798, -1.857), (-0.4318, -2.562, -0.7658), (-0.5205, -2.452, -0.7309), (-0.4253, -3.038, -0.8865), (-0.3833, -2.957, -0.8977), (-0.5574, -3.038, -0.7894), (-0.6343, -2.906, -0.7439), (-0.4208, -3.189, -1.677), (-0.5671, -3.189, -1.68), (-0.4175, -3.023, -1.643), (-0.5068, -2.946, -1.641), (-0.4424, -3.193, -1.642), (-0.402, -3.115, -1.642), (-0.6493, -3.036, -1.638), (-0.593, -2.95, -1.637), (-0.553, -3.193, -1.644), (-0.6298, -3.119, -1.642), (-0.7263, -2.049, -0.112), (-0.8328, -2.231, 0.07359), (-0.7543, -1.967, 0.4606), (-0.6674, -1.828, 0.1848), (-0.7946, -1.626, 0.2999), (-0.8385, -1.576, 0.3756), (-0.7802, -1.567, 0.4964), (-0.6754, -1.904, 0.5295), (-0.6012, -2.448, -0.7317), (-0.7061, -2.651, -0.7375), (-0.5901, -2.944, -1.166), (-0.6464, -3.031, -1.167), (-0.4152, -3.025, -1.265), (-0.5045, -2.947, -1.262), (-0.4401, -3.195, -1.264), (-0.3996, -3.117, -1.264), (-0.647, -3.038, -1.26), (-0.5907, -2.952, -1.259), (-0.5507, -3.195, -1.266), (-0.6275, -3.121, -1.264), (-0.5521, -3.117, -1.047), (-0.6289, -3.027, -1.033), (-0.4193, -2.864, -1.04), (-0.5084, -2.777, -1.029), (-0.4356, -3.117, -1.072), (-0.3947, -3.039, -1.075), (-0.5931, -2.783, -1.031), (-0.6622, -2.9, -1.033), (-0.4922, -2.808, -1.745), (-0.5003, -2.888, -1.656), (-0.4123, -2.971, -1.657), (-0.4053, -2.89, -1.747), (-0.6761, -2.91, -1.741), (-0.6607, -2.985, -1.653), (-0.6032, -2.894, -1.652), (-0.6166, -2.816, -1.741), (-0.3924, -3.114, -1.655), (-0.3775, -3.105, -1.746), (-0.3901, -3.134, -1.677), (-0.6402, -3.108, -1.747), (-0.6341, -3.117, -1.657), (-0.5916, -3.164, -1.679), (-0.8161, 0.05977, -0.8267), (-0.7354, 0.07996, -0.8318), (-0.5367, 0.427, -0.3059), (-0.8293, 0.326, -0.2824), (-0.6738, 0.346, -0.4185), (-0.7923, 0.4302, 0.01658), (-0.5644, 0.5515, -0.07841), (-0.4611, 0.6457, 0.1722), (-0.6676, 0.5262, 0.3027), (-0.8356, 0.1816, -0.5622), (-0.7044, 0.1811, -0.5888), (-0.738, 0.07554, -0.9085), (-0.8188, 0.05534, -0.9034), (-0.7349, 0.09537, -0.7494), (-0.8149, 0.07548, -0.7333), (-0.7596, 0.1259, -1.847), (-0.8404, 0.1057, -1.842), (-0.8065, 0.2135, -1.869), (-0.8392, 0.1031, -1.51), (-0.7585, 0.1233, -1.515), (0.000532, 0.7528, 1.754), (0.0, 0.5772, 1.549), (-0.4045, 0.3163, 0.8811), (-0.4832, 0.2254, 0.7612), (-0.5025, 0.5242, 0.7128), (0.0, 0.1861, 1.038), (0.0, 0.4475, 1.344), (0.0, 0.5301, 0.9214), (0.0007378, 0.9912, 0.8262), (0.0007378, 0.8996, 1.849), (0.0007378, 1.382, 0.8592), (0.0007378, 1.251, 1.849), (0.0007378, 1.541, 0.8445), (0.0007378, 1.434, 1.501), (0.0007378, 0.8731, 0.7052), (0.0, 0.7876, 0.5245), (0.0, 0.7502, 1.014), (-0.5039, 0.6705, 1.033), (-0.1645, 0.7294, 0.4831), (-0.3104, 0.6909, 0.565), (-0.4156, 0.6549, 0.4699), (-0.4145, 0.6627, 0.3943), (-0.4333, 0.6628, 0.3042), (-0.1204, 0.7153, 0.2324), (-0.3136, 0.9686, 0.8824), (-0.4707, 0.9097, 1.015), (-0.4707, 1.261, 1.015), (-0.3136, 1.321, 0.8929), (-0.3598, 1.434, 0.9987), (-0.2014, 1.502, 0.8954), (-0.09512, 1.923, 1.03), (-0.1673, 0.7524, 0.5188), (-0.4856, 0.6903, 0.8345), (-0.4709, 0.8058, 0.9457), (-0.3119, 0.8508, 0.7628), (-0.2715, 0.7006, 1.631), (-0.4641, 0.7058, 1.413), (-0.4214, 0.5863, 1.183), (-0.1682, 0.5852, 1.485), (-0.1702, 0.48, 1.278), (-0.3456, 0.4446, 0.9808), (-0.4045, 0.3163, 0.8811), (-0.002768, 0.1871, 1.036), (-0.01469, 0.02261, 0.9955), (-0.342, 0.8189, 1.702), (-0.4947, 0.8198, 1.445), (-0.342, 1.17, 1.702), (-0.4947, 1.171, 1.445), (-0.2188, 1.382, 1.408), (-0.3688, 1.398, 1.135), (0.0007378, 1.922, 0.8956), (0.0007378, 1.797, 0.8416), (0.0007378, 1.81, 1.296), (-0.05477, 1.901, 1.171), (0.0007378, 1.9, 1.178), (-0.2912, 1.776, 0.97), (-0.2251, 1.904, 0.9488), (-0.1607, 1.911, 0.9076), (-0.1317, 1.764, 0.8874), (-0.1384, 1.777, 1.237), (-0.1726, 1.901, 1.158), (-0.2899, 1.785, 1.116), (-0.1934, 1.896, 1.068), (0.0007378, 1.126, 0.8592), (0.0007378, 0.9939, 1.849), (-0.3136, 1.084, 0.8933), (-0.4707, 1.004, 1.015), (-0.4829, 0.9569, 1.534), (-0.3937, 0.9564, 1.684), (0.0007378, 1.169, 1.849), (-0.3136, 1.239, 0.8955), (-0.4947, 1.089, 1.445), (0.0007378, 1.301, 0.8592), (-0.4707, 1.179, 1.015), (-0.342, 1.089, 1.702), (-0.495, 1.089, 1.953), (-0.4832, 1.029, 1.831), (-0.506, 1.03, 1.587), (-0.5341, 1.089, 1.535), (-0.5313, 0.8797, 1.095), (-0.5392, 0.8497, 1.364), (-0.5313, 1.231, 1.095), (-0.5392, 1.201, 1.364), (-0.3628, 1.422, 1.044), (-0.3658, 1.41, 1.089), (-0.2145, 1.901, 0.9884), (-0.204, 1.899, 1.028), (-0.2903, 1.782, 1.067), (-0.2907, 1.779, 1.019), (-0.5313, 0.974, 1.095), (-0.5392, 0.944, 1.364), (-0.5313, 1.149, 1.095), (-0.5392, 1.119, 1.364), (-0.4803, 1.089, 1.468), (-0.352, 1.089, 1.685), (-0.515, 1.089, 1.538), (-0.4817, 1.089, 1.895), (-0.472, 1.047, 1.534), (-0.3913, 1.047, 1.67), (-0.4938, 1.076, 1.578), (-0.4729, 1.075, 1.803)], [(297, 3), (8, 4), (292, 9), (292, 10), (297, 290), (298, 291), (292, 299), (292, 300)], [(54, 55, 42), (17, 173, 175), (8, 10, 3), (50, 51, 5), (57, 54, 43), (53, 7, 2), (43, 64, 60), (52, 0, 5), (12, 323, 23), (323, 12, 322), (142, 146, 126), (172, 182, 47), (181, 34, 16), (208, 207, 178), (174, 176, 30), (135, 19, 12), (31, 20, 13), (12, 19, 21), (13, 20, 22), (22, 20, 193, 192), (225, 226, 192, 193, 194), (22, 192, 226, 228, 305), (21, 22, 305), (21, 19, 22), (19, 13, 22), (31, 30, 176), (84, 129, 137), (134, 18, 19), (15, 11, 133), (18, 13, 19), (177, 17, 311), (181, 184, 52), (95, 115, 117), (105, 152, 155), (28, 180, 174), (11, 37, 36), (173, 17, 177), (33, 14, 16), (27, 36, 28), (14, 301, 16), (14, 11, 15), (324, 90, 89), (18, 134, 133), (16, 301, 321), (17, 16, 321), (321, 326, 17), (20, 179, 206, 205), (204, 217, 194), (21, 305, 322), (12, 21, 322), (23, 323, 295), (295, 26, 23), (26, 295, 320), (14, 289, 301), (14, 15, 289), (15, 324, 289), (88, 95, 98), (87, 90, 324), (325, 324, 24), (17, 326, 311), (32, 28, 31), (27, 32, 13), (50, 6, 7), (14, 33, 37), (56, 41, 42), (189, 66, 58), (58, 57, 40), (190, 186, 56), (184, 172, 0), (7, 44, 48), (185, 49, 2), (0, 47, 46), (6, 45, 44), (6, 5, 46), (37, 50, 53), (35, 49, 185), (33, 34, 52), (36, 53, 49), (37, 33, 51), (183, 48, 66), (188, 187, 39), (66, 65, 57), (69, 56, 55), (67, 54, 57), (67, 68, 55), (63, 62, 59), (43, 42, 63), (42, 41, 62), (38, 61, 62), (39, 59, 61), (40, 60, 59), (45, 46, 68), (44, 45, 67), (47, 69, 68), (41, 186, 188), (48, 44, 65), (182, 190, 69), (15, 132, 84), (26, 25, 94), (96, 85, 113), (162, 163, 126), (140, 156, 150), (148, 128, 125), (141, 121, 124), (121, 159, 165), (87, 15, 85), (160, 111, 83), (107, 108, 83), (12, 92, 131), (153, 100, 102), (25, 24, 88), (97, 118, 138), (325, 24, 70), (320, 373, 72), (25, 26, 72), (24, 25, 71), (70, 73, 379), (373, 378, 75), (71, 72, 75), (71, 74, 73), (73, 76, 384), (378, 383, 78), (75, 78, 77), (74, 77, 76), (79, 80, 81), (384, 76, 79), (383, 388, 81), (77, 78, 81), (76, 77, 80), (123, 119, 120), (157, 164, 109), (161, 168, 107), (119, 123, 124), (147, 143, 123), (104, 139, 140), (154, 151, 106), (84, 85, 86), (87, 88, 89), (91, 92, 93), (91, 98, 97), (95, 88, 87), (85, 84, 114), (115, 95, 96), (149, 102, 101), (106, 105, 142), (125, 128, 169), (100, 99, 144), (127, 120, 170), (113, 114, 152), (115, 116, 154), (98, 117, 118), (122, 126, 163), (110, 109, 164), (170, 108, 168), (111, 160, 157), (82, 119, 166), (145, 125, 126), (147, 127, 128), (120, 119, 82), (136, 133, 135), (132, 131, 130), (130, 138, 137), (155, 137, 138), (92, 97, 130), (102, 147, 148), (103, 145, 146), (143, 144, 124), (141, 142, 122), (102, 100, 143), (99, 106, 141), (101, 148, 145), (105, 104, 146), (153, 154, 99), (151, 152, 105), (117, 149, 150), (116, 113, 151), (115, 153, 149), (139, 155, 156), (155, 152, 114), (156, 138, 118), (165, 166, 167), (168, 169, 170), (163, 162, 161), (158, 157, 160), (159, 160, 166), (162, 169, 168), (158, 163, 164), (159, 121, 122), (173, 174, 175), (179, 177, 178), (186, 187, 188), (181, 180, 185), (176, 174, 173), (175, 174, 180), (183, 182, 172), (184, 185, 171), (187, 186, 190), (189, 190, 182), (171, 2, 48), (43, 54, 42), (16, 17, 175), (6, 50, 5), (40, 57, 43), (49, 53, 2), (40, 43, 60), (51, 52, 5), (122, 142, 126), (0, 172, 47), (175, 181, 16), (177, 208, 178), (29, 174, 30), (136, 135, 12), (32, 31, 13), (179, 178, 207, 206), (179, 20, 31), (31, 176, 179), (114, 84, 137), (135, 134, 19), (132, 15, 133), (311, 203, 208), (34, 181, 52), (98, 95, 117), (139, 104, 105), (105, 155, 139), (180, 28, 35), (28, 174, 29), (18, 11, 36), (34, 33, 16), (36, 27, 18), (36, 35, 28), (24, 324, 89), (11, 18, 133), (91, 88, 98), (15, 87, 324), (28, 32, 27), (28, 30, 31), (30, 28, 29), (18, 27, 13), (53, 50, 7), (11, 14, 37), (55, 56, 42), (187, 189, 58), (39, 58, 40), (69, 190, 56), (52, 184, 0), (2, 7, 48), (171, 185, 2), (5, 0, 46), (7, 6, 44), (45, 6, 46), (36, 37, 53), (180, 35, 185), (51, 33, 52), (35, 36, 49), (50, 37, 51), (189, 183, 66), (39, 38, 188), (187, 58, 39), (58, 66, 57), (68, 69, 55), (65, 67, 57), (54, 67, 55), (60, 64, 63), (63, 59, 60), (59, 62, 61), (64, 43, 63), (63, 42, 62), (41, 38, 62), (38, 39, 61), (39, 40, 59), (67, 45, 68), (65, 44, 67), (46, 47, 68), (186, 41, 56), (41, 188, 38), (66, 48, 65), (47, 182, 69), (84, 86, 15), (132, 129, 84), (94, 23, 26), (23, 94, 93), (116, 96, 113), (125, 162, 126), (140, 150, 101), (101, 103, 140), (145, 148, 125), (144, 141, 124), (124, 121, 165), (85, 96, 87), (15, 86, 85), (166, 160, 83), (111, 110, 107), (110, 112, 109), (107, 83, 111), (83, 108, 82), (111, 112, 110), (92, 12, 23), (12, 131, 136), (23, 93, 92), (149, 153, 102), (91, 94, 25), (25, 88, 91), (88, 24, 89), (130, 97, 138), (374, 325, 70), (26, 320, 72), (71, 25, 72), (70, 24, 71), (374, 70, 379), (72, 373, 75), (74, 71, 75), (70, 71, 73), (379, 73, 384), (75, 378, 78), (74, 75, 77), (73, 74, 76), (81, 389, 79), (389, 81, 388), (389, 384, 79), (78, 383, 81), (80, 77, 81), (79, 76, 80), (127, 123, 120), (112, 157, 109), (110, 161, 107), (124, 167, 119), (167, 124, 165), (127, 147, 123), (103, 104, 140), (99, 154, 106), (90, 87, 89), (94, 91, 93), (92, 91, 97), (96, 95, 87), (113, 85, 114), (116, 115, 96), (150, 149, 101), (141, 106, 142), (162, 125, 169), (143, 100, 144), (170, 128, 127), (128, 170, 169), (151, 113, 152), (153, 115, 154), (97, 98, 118), (158, 122, 163), (161, 110, 164), (108, 170, 120), (108, 107, 168), (112, 111, 157), (166, 83, 82), (119, 167, 166), (146, 145, 126), (148, 147, 128), (108, 120, 82), (133, 136, 131), (133, 134, 135), (131, 132, 133), (129, 132, 130), (129, 130, 137), (156, 155, 138), (131, 92, 130), (101, 102, 148), (104, 103, 146), (123, 143, 124), (121, 141, 122), (147, 102, 143), (144, 99, 141), (103, 101, 145), (142, 105, 146), (100, 153, 99), (106, 151, 105), (118, 117, 150), (154, 116, 151), (117, 115, 149), (140, 139, 156), (137, 155, 114), (150, 156, 118), (164, 163, 161), (159, 158, 160), (165, 159, 166), (161, 162, 168), (157, 158, 164), (158, 159, 122), (177, 179, 176), (208, 177, 311), (184, 181, 185), (177, 176, 173), (181, 175, 180), (171, 183, 172), (172, 184, 171), (189, 187, 190), (183, 189, 182), (183, 171, 48), (505, 224, 223, 500), (255, 257, 197, 212), (254, 259, 231, 198), (212, 197, 199, 214), (224, 505, 504, 227), (228, 227, 504, 305), (198, 231, 233, 200), (276, 258, 211, 266), (257, 254, 198, 197), (230, 221, 265), (201, 515, 500, 191, 196, 195), (266, 211, 213, 268), (197, 198, 200, 199), (219, 201, 195, 209), (191, 220, 229, 196), (234, 246, 244, 233), (215, 242, 235, 239, 238), (200, 233, 244, 237), (241, 215, 238, 245, 247, 271, 270), (217, 218, 202), (214, 199, 236, 243), (241, 242, 215), (201, 514, 515), (201, 219, 216, 514), (193, 20, 194), (214, 243, 240, 213), (255, 212, 211, 258), (212, 214, 213, 211), (268, 213, 240, 273), (216, 219, 218, 217), (217, 204, 203, 216), (210, 218, 219, 209), (203, 311, 514, 216), (226, 227, 228), (222, 221, 220, 223), (226, 225, 504, 227), (223, 224, 225, 222), (221, 230, 229, 220), (256, 232, 231, 259), (232, 234, 233, 231), (500, 223, 220, 191), (504, 225, 224, 227), (237, 238, 239), (240, 243, 242, 241), (235, 242, 243, 236), (247, 245, 244, 246), (245, 238, 237, 244), (271, 247, 246, 272), (199, 200, 237, 239, 235, 236), (230, 252, 253, 229), (209, 250, 251, 210), (195, 196, 249, 248), (264, 210, 251, 274), (196, 229, 253, 249), (209, 195, 248, 250), (279, 281, 285, 283), (250, 255, 258, 251), (248, 249, 254, 257), (274, 251, 258, 276), (249, 253, 259, 254), (250, 248, 257, 255), (262, 263, 260, 261), (252, 256, 263, 262), (253, 252, 262, 261), (259, 253, 261, 260), (252, 275, 277, 256), (275, 274, 276, 277), (230, 265, 275, 252), (265, 264, 274, 275), (241, 270, 273, 240), (270, 271, 272, 273), (234, 269, 272, 246), (269, 268, 273, 272), (232, 267, 269, 234), (267, 266, 268, 269), (256, 277, 267, 232), (277, 276, 266, 267), (279, 278, 256, 259), (280, 281, 260, 263), (278, 280, 263, 256), (281, 279, 259, 260), (282, 283, 285, 284), (280, 278, 282, 284), (281, 280, 284, 285), (278, 279, 283, 282), (221, 222, 265), (202, 264, 265), (202, 265, 222), (218, 210, 202), (264, 202, 210), (202, 194, 217), (194, 202, 225), (222, 225, 202), (20, 205, 194), (194, 205, 204), (204, 205, 208), (203, 204, 208), (207, 208, 206), (206, 208, 205), (354, 342, 355), (309, 483, 481), (298, 290, 300), (350, 293, 351), (357, 343, 354), (353, 288, 296), (343, 360, 364), (352, 293, 286), (303, 316, 323), (323, 322, 303), (450, 434, 454), (480, 347, 490), (489, 308, 334), (522, 486, 521), (482, 330, 484), (443, 303, 312), (331, 304, 313), (303, 314, 312), (304, 315, 313), (315, 501, 502, 313), (539, 503, 502, 501, 540), (315, 305, 542, 540, 501), (314, 305, 315), (314, 315, 312), (312, 315, 304), (331, 484, 330), (392, 445, 437), (442, 312, 310), (307, 441, 302), (310, 312, 304), (485, 311, 309), (489, 352, 492), (403, 425, 423), (413, 463, 460), (328, 482, 488), (302, 336, 337), (481, 485, 309), (333, 308, 306), (327, 328, 336), (306, 308, 301), (306, 307, 302), (324, 397, 398), (310, 441, 442), (308, 321, 301), (309, 321, 308), (321, 309, 326), (313, 519, 520, 487), (518, 503, 531), (314, 322, 305), (303, 322, 314), (316, 295, 323), (295, 316, 319), (319, 320, 295), (306, 301, 289), (306, 289, 307), (307, 289, 324), (396, 406, 403), (325, 373, 374), (395, 324, 398), (325, 317, 324), (309, 311, 326), (332, 331, 328), (327, 304, 332), (350, 296, 294), (306, 337, 333), (356, 342, 341), (497, 358, 366), (358, 340, 357), (498, 356, 494), (492, 286, 480), (296, 348, 344), (493, 288, 349), (286, 346, 347), (294, 344, 345), (294, 346, 293), (337, 353, 350), (335, 493, 349), (333, 352, 334), (336, 349, 353), (337, 351, 333), (491, 366, 348), (496, 339, 495), (366, 357, 365), (369, 355, 356), (367, 357, 354), (367, 355, 368), (363, 359, 362), (343, 363, 342), (342, 362, 341), (338, 362, 361), (339, 361, 359), (340, 359, 360), (345, 368, 346), (344, 367, 345), (347, 368, 369), (341, 496, 494), (348, 365, 344), (490, 369, 498), (307, 392, 440), (319, 402, 318), (404, 421, 393), (470, 434, 471), (448, 458, 464), (456, 433, 436), (449, 432, 429), (429, 473, 467), (395, 393, 307), (468, 391, 419), (415, 391, 416), (303, 439, 400), (461, 410, 408), (318, 396, 317), (405, 446, 426), (373, 379, 374), (325, 370, 317), (320, 372, 373), (318, 372, 319), (317, 371, 318), (378, 384, 379), (370, 379, 375), (373, 377, 378), (371, 377, 372), (371, 375, 376), (383, 389, 384), (375, 384, 380), (378, 382, 383), (377, 381, 382), (376, 380, 381), (385, 387, 386), (384, 385, 380), (383, 387, 388), (381, 387, 382), (380, 386, 381), (431, 428, 427), (465, 417, 472), (469, 415, 476), (427, 432, 431), (455, 431, 451), (412, 448, 447), (462, 414, 459), (392, 394, 393), (395, 397, 396), (399, 401, 400), (399, 405, 406), (403, 395, 396), (393, 422, 392), (423, 404, 403), (457, 409, 410), (414, 450, 413), (433, 477, 436), (408, 452, 407), (435, 478, 428), (421, 460, 422), (423, 462, 424), (406, 426, 425), (430, 471, 434), (418, 472, 417), (478, 476, 416), (419, 465, 468), (390, 474, 427), (453, 434, 433), (455, 436, 435), (428, 390, 427), (444, 443, 441), (440, 438, 439), (438, 445, 446), (463, 446, 445), (400, 438, 405), (410, 456, 455), (411, 454, 453), (451, 432, 452), (449, 430, 450), (410, 451, 408), (407, 449, 414), (409, 453, 456), (413, 454, 412), (461, 407, 462), (459, 413, 460), (425, 458, 457), (424, 459, 421), (423, 457, 461), (447, 464, 463), (463, 422, 460), (464, 426, 446), (473, 475, 474), (476, 478, 477), (471, 469, 470), (466, 468, 465), (467, 474, 468), (470, 476, 477), (466, 472, 471), (467, 430, 429), (481, 483, 482), (487, 486, 485), (494, 496, 495), (489, 493, 488), (484, 481, 482), (483, 488, 482), (491, 480, 490), (492, 479, 493), (495, 498, 494), (497, 490, 498), (479, 348, 288), (343, 342, 354), (308, 483, 309), (294, 293, 350), (340, 343, 357), (349, 288, 353), (340, 360, 343), (351, 293, 352), (430, 434, 450), (286, 347, 480), (483, 308, 489), (485, 486, 522), (329, 330, 482), (444, 303, 443), (332, 304, 331), (487, 520, 521, 486), (487, 331, 313), (331, 487, 484), (422, 445, 392), (443, 312, 442), (440, 441, 307), (311, 522, 517), (334, 352, 489), (406, 425, 403), (447, 413, 412), (413, 447, 463), (488, 335, 328), (328, 329, 482), (310, 336, 302), (334, 308, 333), (336, 310, 327), (336, 328, 335), (317, 397, 324), (302, 441, 310), (399, 406, 396), (320, 373, 325), (307, 324, 395), (328, 327, 332), (328, 331, 330), (330, 329, 328), (310, 304, 327), (353, 296, 350), (302, 337, 306), (355, 342, 356), (495, 358, 497), (339, 340, 358), (369, 356, 498), (352, 286, 492), (288, 348, 296), (479, 288, 493), (293, 346, 286), (296, 344, 294), (345, 346, 294), (336, 353, 337), (488, 493, 335), (351, 352, 333), (335, 349, 336), (350, 351, 337), (497, 366, 491), (339, 496, 338), (495, 339, 358), (358, 357, 366), (368, 355, 369), (365, 357, 367), (354, 355, 367), (360, 363, 364), (363, 360, 359), (359, 361, 362), (364, 363, 343), (363, 362, 342), (341, 362, 338), (338, 361, 339), (339, 359, 340), (367, 368, 345), (365, 367, 344), (346, 368, 347), (494, 356, 341), (341, 338, 496), (366, 365, 348), (347, 369, 490), (392, 307, 394), (440, 392, 437), (402, 319, 316), (316, 401, 402), (424, 421, 404), (433, 434, 470), (448, 409, 458), (409, 448, 411), (453, 433, 456), (452, 432, 449), (432, 473, 429), (393, 395, 404), (307, 393, 394), (474, 391, 468), (419, 415, 418), (418, 417, 420), (415, 419, 391), (391, 390, 416), (419, 418, 420), (400, 316, 303), (303, 444, 439), (316, 400, 401), (457, 410, 461), (399, 318, 402), (318, 399, 396), (396, 397, 317), (438, 446, 405), (378, 379, 373), (374, 370, 325), (319, 372, 320), (371, 372, 318), (370, 371, 317), (383, 384, 378), (374, 379, 370), (372, 377, 373), (376, 377, 371), (370, 375, 371), (388, 389, 383), (379, 384, 375), (377, 382, 378), (376, 381, 377), (375, 380, 376), (387, 385, 389), (389, 388, 387), (389, 385, 384), (382, 387, 383), (386, 387, 381), (385, 386, 380), (435, 428, 431), (420, 417, 465), (418, 415, 469), (432, 427, 475), (475, 473, 432), (435, 431, 455), (411, 448, 412), (407, 414, 462), (398, 397, 395), (402, 401, 399), (400, 405, 399), (404, 395, 403), (421, 422, 393), (424, 404, 423), (458, 409, 457), (449, 450, 414), (470, 477, 433), (451, 452, 408), (478, 435, 436), (436, 477, 478), (459, 460, 421), (461, 462, 423), (405, 426, 406), (466, 471, 430), (469, 472, 418), (416, 428, 478), (416, 476, 415), (420, 465, 419), (474, 390, 391), (427, 474, 475), (454, 434, 453), (456, 436, 455), (416, 390, 428), (441, 439, 444), (441, 443, 442), (439, 441, 440), (437, 438, 440), (437, 445, 438), (464, 446, 463), (439, 438, 400), (409, 456, 410), (412, 454, 411), (431, 432, 451), (429, 430, 449), (455, 451, 410), (452, 449, 407), (411, 453, 409), (450, 454, 413), (408, 407, 461), (414, 413, 459), (426, 458, 425), (462, 459, 424), (425, 457, 423), (448, 464, 447), (445, 422, 463), (458, 426, 464), (472, 469, 471), (467, 468, 466), (473, 474, 467), (469, 476, 470), (465, 472, 466), (466, 430, 467), (485, 484, 487), (522, 311, 485), (492, 493, 489), (485, 481, 484), (489, 488, 483), (479, 480, 491), (480, 479, 492), (497, 498, 495), (491, 490, 497), (491, 348, 479), (505, 500, 537, 538), (569, 526, 509, 571), (568, 510, 545, 573), (526, 528, 511, 509), (538, 541, 504, 505), (504, 506, 505), (542, 305, 504, 541), (510, 512, 547, 545), (590, 580, 525, 572), (571, 509, 510, 568), (544, 579, 535), (513, 507, 508, 499, 500, 515), (580, 582, 527, 525), (509, 511, 512, 510), (533, 523, 507, 513), (499, 508, 543, 534), (548, 547, 558, 560), (529, 552, 553, 549, 556), (512, 551, 558, 547), (555, 584, 585, 561, 559, 552, 529), (531, 516, 532), (528, 557, 550, 511), (555, 529, 556), (513, 515, 514), (513, 514, 530, 533), (311, 514, 515, 500, 505, 506), (502, 503, 313), (528, 527, 554, 557), (569, 572, 525, 526), (526, 525, 527, 528), (582, 587, 554, 527), (530, 531, 532, 533), (531, 530, 517, 518), (524, 523, 533, 532), (517, 530, 514, 311), (540, 542, 541), (536, 537, 534, 535), (540, 541, 504, 539), (537, 536, 539, 538), (535, 534, 543, 544), (570, 573, 545, 546), (546, 545, 547, 548), (500, 499, 534, 537), (504, 541, 538, 539), (551, 553, 552), (554, 555, 556, 557), (549, 550, 557, 556), (561, 560, 558, 559), (559, 558, 551, 552), (585, 586, 560, 561), (511, 550, 549, 553, 551, 512), (544, 543, 567, 566), (523, 524, 565, 564), (507, 562, 563, 508), (578, 588, 565, 524), (508, 563, 567, 543), (523, 564, 562, 507), (593, 597, 599, 595), (564, 565, 572, 569), (562, 571, 568, 563), (588, 590, 572, 565), (563, 568, 573, 567), (564, 569, 571, 562), (576, 575, 574, 577), (566, 576, 577, 570), (567, 575, 576, 566), (573, 574, 575, 567), (566, 570, 591, 589), (589, 591, 590, 588), (544, 566, 589, 579), (579, 589, 588, 578), (555, 554, 587, 584), (584, 587, 586, 585), (548, 560, 586, 583), (583, 586, 587, 582), (546, 548, 583, 581), (581, 583, 582, 580), (570, 546, 581, 591), (591, 581, 580, 590), (593, 573, 570, 592), (594, 577, 574, 595), (592, 570, 577, 594), (595, 574, 573, 593), (596, 598, 599, 597), (594, 598, 596, 592), (595, 599, 598, 594), (592, 596, 597, 593), (535, 579, 536), (516, 579, 578), (516, 536, 579), (532, 516, 524), (578, 524, 516), (516, 531, 503), (503, 539, 516), (536, 516, 539), (313, 503, 519), (503, 518, 519), (518, 522, 519), (517, 522, 518), (521, 520, 522), (520, 519, 522)])
me_icosphere.use_remesh_preserve_volume = False
me_icosphere.use_remesh_preserve_attributes = False
me_icosphere.use_mirror_vertex_groups = False
me_icosphere.update()
arm_armature_001 = bpy.data.armatures.new('Armature.001')  # bones are not reproduced

# ---- objects
ob_torus = bpy.data.objects.new('Torus', me_torus)
ob_armature = bpy.data.objects.new('Armature', arm_armature_001)
ob_icosphere = bpy.data.objects.new('Icosphere', me_icosphere)
ob_camera = bpy.data.objects.new('Camera', cam_camera)

# ---- transforms, parenting, visibility, modifiers, constraints
ob_torus.location = (7.468, -1.389, 6.347)
ob_torus.rotation_euler = (2.177, -0.0, -1.541)
ob_torus.lineart.crease_threshold = 0.0
ob_armature.location = (0.0007378, 0.8768, 3.28)
ob_armature.rotation_euler = (2.361, -0.0, 0.0)
ob_armature.show_in_front = True
ob_armature.lineart.crease_threshold = 0.0
ob_icosphere.parent = ob_armature
ob_icosphere.matrix_parent_inverse = Matrix(((1.0, 4.366e-11, 4.366e-11, -0.0007378), (0.0, -0.7106, 0.7035, -1.685), (0.0, -0.7035, -0.7106, 2.948), (0.0, 0.0, 0.0, 1.0)))
ob_icosphere.location = (0.0, 0.0, 1.957)
ob_icosphere.lineart.crease_threshold = 0.0
_vg = ob_icosphere.vertex_groups.new(name='Bone')
for _i, _w in zip([3, 8, 10, 13, 17, 20, 22, 30, 31, 173, 176, 177, 178, 179, 192, 193, 194, 195, 197, 199, 200, 201, 202, 203, 204, 205, 206, 207, 208, 209, 210, 211, 212, 213, 214, 215, 216, 217, 218, 219, 220, 221, 222, 223, 224, 225, 226, 227, 228, 229, 230, 231, 232, 233, 234, 235, 236, 237, 238, 239, 240, 241, 242, 243, 245, 246, 247, 248, 250, 251, 252, 253, 255, 256, 257, 258, 259, 260, 261, 262, 263, 264, 265, 266, 267, 268, 269, 270, 271, 272, 273, 274, 275, 276, 277, 278, 279, 280, 281, 282, 283, 284, 285, 290, 298, 300, 304, 309, 311, 313, 315, 321, 326, 329, 330, 331, 332, 481, 483, 484, 485, 486, 487, 499, 501, 502, 503, 504, 505, 506, 507, 508, 509, 510, 511, 512, 513, 514, 515, 516, 517, 518, 519, 520, 521, 522, 523, 524, 525, 526, 527, 528, 529, 530, 531, 532, 533, 534, 535, 536, 537, 538, 539, 540, 541, 542, 543, 544, 545, 546, 547, 548, 549, 550, 551, 552, 553, 554, 555, 556, 557, 558, 559, 560, 561, 562, 563, 564, 565, 566, 567, 568, 569, 570, 571, 572, 573, 574, 575, 576, 577, 578, 579, 580, 581, 582, 583, 584, 585, 586, 587, 588, 589, 590, 591, 592, 593, 594, 595, 596, 597, 598, 599], [0.7517, 0.7638, 0.8744, 0.002133, 0.1049, 0.1305, 0.03167, 0.01789, 0.02329, 0.0629, 0.06519, 0.1205, 0.2667, 0.1538, 0.08185, 0.171, 0.3223, 0.7665, 0.3228, 0.2115, 0.08955, 1.068, 0.6148, 0.5873, 0.4746, 0.3798, 0.357, 0.3184, 0.6132, 0.3776, 0.3301, 0.1151, 0.1431, 0.07389, 0.1128, 0.04253, 0.6395, 0.5288, 0.5264, 0.6146, 0.08764, 0.2481, 0.6044, 0.2354, 0.6582, 0.7497, 0.5145, 0.1639, 0.01202, 0.06163, 0.1661, 0.03961, 0.06789, 0.01594, 0.05299, 0.07574, 0.1136, 0.05503, 0.02244, 0.04941, 0.03746, 0.0348, 0.04941, 0.07377, 0.001213, 0.006265, 0.01533, 0.5633, 0.2716, 0.2415, 0.1021, 0.06313, 0.1795, 0.08706, 0.3864, 0.1458, 0.05669, 0.07059, 0.0701, 0.08187, 0.08442, 0.2967, 0.1787, 0.1067, 0.07589, 0.06369, 0.05751, 0.02631, 0.01957, 0.01439, 0.02488, 0.2197, 0.1396, 0.1336, 0.09166, 0.08439, 0.05891, 0.08445, 0.07127, 0.08665, 0.08008, 0.08346, 0.07447, 0.7512, 0.7633, 0.8731, 0.0174, 0.1064, 0.7403, 0.1749, 0.05159, 0.05615, 0.1366, 0.0007906, 0.0295, 0.03884, 0.00765, 0.0651, 0.002034, 0.07171, 0.1253, 0.2769, 0.1723, 0.133, 0.2873, 0.1672, 0.3436, 0.1602, 0.7483, 0.7461, 0.937, 0.2136, 0.7681, 0.3864, 0.7302, 0.5499, 1.106, 0.8195, 0.7748, 0.749, 0.6078, 0.5109, 0.402, 0.3751, 0.3328, 0.6212, 0.7728, 0.7196, 0.6817, 0.7199, 0.6802, 0.7093, 0.669, 0.6707, 0.6372, 0.747, 0.7847, 0.3875, 0.5697, 0.7155, 0.4379, 0.6984, 0.6787, 0.2965, 0.1614, 0.02513, 0.4101, 0.5556, 0.476, 0.5593, 0.5747, 0.6459, 0.6824, 0.6974, 0.6411, 0.6561, 0.6551, 0.6772, 0.6756, 0.6789, 0.6914, 0.6431, 0.6577, 0.6618, 0.6654, 0.8485, 0.275, 0.7572, 0.7084, 0.5208, 0.4583, 0.36, 0.7318, 0.5483, 0.7869, 0.6902, 0.4655, 0.4604, 0.4704, 0.5039, 0.5148, 0.691, 0.5904, 0.6607, 0.5863, 0.6695, 0.6579, 0.6723, 0.6689, 0.6669, 0.6721, 0.6805, 0.5873, 0.6658, 0.5834, 0.5406, 0.4711, 0.5145, 0.4654, 0.5161, 0.482, 0.5085, 0.4755]): _vg.add([_i], _w, 'REPLACE')
_vg = ob_icosphere.vertex_groups.new(name='Bone.001')
for _i, _w in zip([3, 8, 10, 13, 20, 21, 22, 30, 31, 32, 176, 177, 178, 179, 192, 193, 194, 195, 197, 199, 201, 202, 203, 204, 205, 206, 207, 208, 209, 210, 211, 212, 214, 216, 217, 218, 219, 222, 224, 225, 226, 227, 228, 235, 236, 248, 250, 251, 255, 257, 258, 264, 274, 276, 290, 292, 298, 300, 304, 305, 311, 313, 314, 315, 330, 331, 332, 484, 485, 486, 487, 501, 502, 503, 504, 505, 506, 507, 509, 510, 511, 512, 513, 514, 515, 516, 517, 518, 519, 520, 521, 522, 523, 524, 525, 526, 527, 528, 529, 530, 531, 532, 533, 535, 536, 538, 539, 540, 541, 542, 543, 544, 545, 546, 547, 548, 549, 550, 551, 552, 553, 554, 555, 556, 557, 558, 559, 560, 561, 562, 564, 565, 566, 567, 568, 569, 570, 571, 572, 573, 574, 575, 576, 577, 578, 579, 580, 581, 582, 583, 584, 585, 586, 587, 588, 589, 590, 591, 592, 593, 594, 595, 596, 597, 598, 599], [0.2483, 0.2362, 0.1256, 0.0581, 0.1816, 0.04885, 0.2098, 0.006839, 0.0345, 0.02819, 0.03726, 0.05315, 0.1408, 0.1245, 0.5942, 0.4064, 0.4045, 0.2706, 0.1113, 0.07232, 0.3876, 0.08559, 0.3525, 0.3586, 0.3049, 0.2558, 0.2006, 0.2268, 0.1084, 0.0677, 0.007993, 0.0385, 0.02372, 0.3164, 0.2021, 0.1065, 0.1743, 0.05678, 0.07745, 0.1473, 0.2597, 0.7729, 0.8652, 0.0002107, 0.02672, 0.1956, 0.08039, 0.05349, 0.05468, 0.1332, 0.02162, 0.04917, 0.03088, 0.005387, 0.2488, 1.0, 0.2367, 0.1269, 0.06729, 0.878, 0.09851, 0.2522, 0.04922, 0.209, 0.02127, 0.05303, 0.04309, 0.05207, 0.05857, 0.1513, 0.1505, 0.4957, 0.4283, 0.4491, 0.7788, 0.09563, 0.09662, 0.3132, 0.2236, 0.05153, 0.2042, 0.1221, 0.3977, 0.2945, 0.2563, 0.1406, 0.362, 0.3783, 0.3243, 0.2717, 0.2142, 0.2313, 0.2138, 0.1668, 0.168, 0.1927, 0.1736, 0.1907, 0.1735, 0.3287, 0.248, 0.1725, 0.2235, 0.07873, 0.1051, 0.09998, 0.2386, 0.5097, 0.7759, 0.8609, 0.02706, 0.08452, 0.07728, 0.1081, 0.1266, 0.1562, 0.1801, 0.1876, 0.1613, 0.1677, 0.1675, 0.1762, 0.1761, 0.1779, 0.1837, 0.161, 0.168, 0.1688, 0.1714, 0.2671, 0.2076, 0.169, 0.08209, 0.0619, 0.03271, 0.1974, 0.1002, 0.234, 0.1695, 0.07033, 0.06585, 0.06912, 0.08005, 0.08564, 0.1455, 0.1002, 0.1553, 0.1197, 0.1679, 0.1621, 0.1746, 0.1729, 0.1712, 0.1737, 0.1499, 0.1061, 0.1541, 0.115, 0.09741, 0.07233, 0.08591, 0.06794, 0.08763, 0.07566, 0.08412, 0.07195]): _vg.add([_i], _w, 'REPLACE')
_vg = ob_icosphere.vertex_groups.new(name='Bone.002')
for _i, _w in zip([11, 14, 18, 33, 36, 37, 51, 289, 302, 306, 310, 333, 336, 337, 351], [0.2377, 0.07777, 0.05544, 0.05931, 0.0009884, 0.02667, 0.02099, 0.05057, 0.2376, 0.07824, 0.05526, 0.05992, 0.001158, 0.02712, 0.02003]): _vg.add([_i], _w, 'REPLACE')
_vg = ob_icosphere.vertex_groups.new(name='Bone.003')
for _i, _w in zip([9, 11, 12, 13, 14, 15, 18, 19, 21, 22, 27, 32, 33, 36, 37, 51, 84, 85, 86, 129, 131, 132, 133, 134, 135, 136, 192, 193, 228, 289, 299, 302, 303, 304, 305, 306, 307, 310, 312, 314, 315, 322, 327, 332, 333, 336, 337, 351, 392, 393, 394, 437, 439, 440, 441, 442, 443, 444, 502, 542], [1.0, 0.1197, 0.02856, 0.0446, 0.1092, 0.06732, 0.1952, 0.7456, 0.9147, 0.07145, 0.05009, 0.01953, 0.0767, 0.005245, 0.01585, 0.03871, 0.01664, 0.01063, 0.05358, 0.01984, 0.1476, 0.2085, 0.4338, 0.4475, 0.4693, 0.2134, 0.008078, 0.00828, 0.02712, 0.2598, 1.0, 0.1235, 0.02665, 0.04689, 0.04276, 0.1109, 0.06785, 0.1997, 0.7503, 0.9148, 0.07125, 0.9507, 0.05143, 0.02172, 0.0784, 0.006821, 0.01794, 0.03822, 0.01799, 0.01139, 0.0541, 0.02289, 0.1446, 0.2195, 0.4603, 0.4927, 0.4875, 0.2027, 0.01044, 0.03503]): _vg.add([_i], _w, 'REPLACE')
_vg = ob_icosphere.vertex_groups.new(name='Bone.004')
_vg = ob_icosphere.vertex_groups.new(name='Bone.005')
for _i, _w in zip([12, 131, 136, 295, 303, 322, 323, 444], [0.09873, 0.002008, 0.03711, 0.04208, 0.09857, 0.01555, 0.8844, 0.02789]): _vg.add([_i], _w, 'REPLACE')
_vg = ob_icosphere.vertex_groups.new(name='Bone.006')
for _i, _w in zip([23, 24, 25, 26, 87, 88, 89, 90, 91, 92, 93, 94, 97, 98, 295, 316, 318, 319, 324, 396, 397, 398, 399, 400, 401, 402, 405, 406], [0.5158, 0.01641, 0.1617, 0.03623, 0.003127, 0.05565, 0.07253, 0.03729, 0.5038, 0.06386, 0.5376, 0.4935, 0.01404, 0.05172, 0.7855, 0.4407, 0.06788, 0.01392, 0.006463, 0.03932, 0.06509, 0.02986, 0.424, 0.05186, 0.4021, 0.3424, 0.00368, 0.03646]): _vg.add([_i], _w, 'REPLACE')
_vg = ob_icosphere.vertex_groups.new(name='Bone.007')
for _i, _w in zip([23, 24, 25, 26, 70, 71, 88, 89, 90, 91, 92, 93, 94, 295, 316, 317, 318, 319, 320, 325, 370, 371, 374, 396, 397, 398, 399, 400, 401, 402, 406], [0.4008, 0.06999, 0.318, 0.9031, 0.004991, 0.01159, 0.03322, 0.02532, 0.0002155, 0.1395, 0.01312, 0.2878, 0.2239, 0.1163, 0.271, 0.1068, 0.6368, 0.9199, 0.9687, 0.08548, 0.02465, 0.05619, 0.006124, 0.07133, 0.05906, 0.02106, 0.1881, 0.007131, 0.2542, 0.3161, 0.002833]): _vg.add([_i], _w, 'REPLACE')
_vg = ob_icosphere.vertex_groups.new(name='Bone.008')
for _i, _w in zip([24, 25, 26, 70, 71, 72, 73, 74, 75, 87, 88, 89, 90, 91, 94, 98, 317, 318, 324, 325, 370, 371, 372, 373, 374, 375, 376, 377, 379, 395, 396, 397, 398, 399, 401, 402], [0.7078, 0.3363, 0.01727, 0.78, 0.8438, 0.9451, 0.08199, 0.06236, 0.005379, 0.07434, 0.1567, 0.2293, 0.1303, 0.05315, 0.0756, 0.004396, 0.6898, 0.1816, 0.07418, 0.7622, 0.7748, 0.8302, 0.942, 0.9571, 0.8063, 0.08179, 0.06219, 0.005885, 0.07259, 0.07064, 0.1423, 0.2188, 0.1252, 0.02416, 0.005813, 0.05454]): _vg.add([_i], _w, 'REPLACE')
_vg = ob_icosphere.vertex_groups.new(name='Bone.009')
for _i, _w in zip([24, 25, 70, 71, 72, 73, 74, 75, 76, 77, 317, 325, 370, 371, 372, 373, 374, 375, 376, 377, 378, 379, 380, 381, 384], [0.04662, 0.002949, 0.1368, 0.0863, 0.006626, 0.8715, 0.8956, 0.9573, 0.01202, 0.002219, 0.04405, 0.0455, 0.1368, 0.08607, 0.00702, 0.00446, 0.1241, 0.8712, 0.8945, 0.9567, 0.9735, 0.887, 0.01213, 0.00268, 0.004554]): _vg.add([_i], _w, 'REPLACE')
_vg = ob_icosphere.vertex_groups.new(name='Bone.010')
for _i, _w in zip([73, 74, 76, 77, 78, 79, 80, 81, 375, 376, 379, 380, 381, 382, 383, 384, 385, 386, 387, 388, 389], [0.02787, 0.02424, 0.9663, 0.972, 0.9868, 0.998, 0.9977, 0.9985, 0.02809, 0.02498, 0.01805, 0.9662, 0.9717, 0.9865, 0.9941, 0.9705, 0.9981, 0.9983, 0.9987, 0.9987, 0.9982]): _vg.add([_i], _w, 'REPLACE')
_vg = ob_icosphere.vertex_groups.new(name='Bone.004_L')
for _i, _w in zip([14, 15, 84, 85, 86, 87, 88, 89, 90, 289, 302, 303, 306, 307, 310, 312, 316, 317, 318, 323, 324, 392, 393, 394, 395, 396, 397, 398, 399, 400, 401, 402, 403, 404, 405, 406, 422, 437, 438, 439, 440, 441, 442, 443, 444, 445], [0.008032, 0.06564, 0.00463, 0.02184, 0.0529, 0.1148, 0.06296, 0.1058, 0.1791, 0.09018, 0.08915, 0.825, 0.01248, 0.4286, 0.04331, 0.0369, 0.1676, 0.008882, 0.009118, 0.02911, 0.3566, 0.2865, 0.2475, 0.3689, 0.3176, 0.1344, 0.1782, 0.2781, 0.1229, 0.7908, 0.1881, 0.1173, 0.05252, 0.06585, 0.07598, 0.05244, 0.03061, 0.4429, 0.4724, 0.6859, 0.5252, 0.3273, 0.3023, 0.3366, 0.645, 0.0246]): _vg.add([_i], _w, 'REPLACE')
_vg = ob_icosphere.vertex_groups.new(name='Bone.004_L.001')
for _i, _w in zip([15, 86, 87, 88, 89, 90, 289, 302, 307, 316, 317, 318, 324, 325, 392, 393, 394, 395, 396, 397, 398, 399, 400, 401, 402, 403, 404, 405, 406, 407, 408, 409, 410, 411, 412, 413, 414, 421, 422, 423, 424, 425, 426, 437, 438, 439, 440, 441, 442, 443, 444, 445, 446, 447, 448, 449, 450, 451, 452, 454, 455, 457, 458, 459, 460, 461, 462, 463, 464], [0.03358, 0.01719, 0.06983, 0.02867, 0.06588, 0.109, 0.06454, 0.03783, 0.2954, 0.07933, 0.08058, 0.06216, 0.2152, 0.008604, 0.5944, 0.6179, 0.4118, 0.4548, 0.5401, 0.3692, 0.3569, 0.2147, 0.08464, 0.1085, 0.1544, 0.8788, 0.8773, 0.8736, 0.8409, 0.2413, 0.1873, 0.1203, 0.1437, 0.01979, 0.1353, 0.7513, 0.3111, 0.967, 0.9365, 0.9826, 0.9855, 0.9911, 0.9961, 0.4859, 0.4976, 0.09624, 0.1651, 0.07611, 0.05942, 0.04135, 0.05669, 0.9447, 0.9864, 0.8628, 0.2968, 0.05581, 0.06895, 0.04099, 0.05291, 5.709e-05, 0.007637, 0.8961, 0.9472, 0.9619, 0.9804, 0.797, 0.8106, 0.9853, 0.9793]): _vg.add([_i], _w, 'REPLACE')
_vg = ob_icosphere.vertex_groups.new(name='Bone.004_L.002')
for _i, _w in zip([390, 391, 407, 408, 409, 410, 411, 412, 413, 414, 415, 416, 417, 418, 419, 420, 427, 428, 429, 430, 431, 432, 433, 434, 435, 436, 447, 448, 449, 450, 451, 452, 453, 454, 455, 456, 457, 458, 459, 461, 462, 465, 466, 467, 468, 469, 470, 471, 472, 473, 474, 475, 476, 477, 478], [0.9996, 0.9996, 0.7587, 0.8127, 0.8797, 0.8563, 0.9651, 0.8646, 0.2486, 0.6888, 0.9999, 0.9998, 0.9998, 0.9999, 0.9997, 0.9998, 0.998, 0.999, 0.9971, 0.9979, 0.997, 0.9966, 0.9996, 0.999, 0.9982, 0.9993, 0.137, 0.7031, 0.9442, 0.931, 0.9545, 0.9471, 0.9906, 0.975, 0.9712, 0.9848, 0.1038, 0.05261, 0.02418, 0.2028, 0.189, 0.9996, 0.999, 0.9983, 0.9994, 0.9998, 0.9997, 0.9994, 0.9998, 0.9972, 0.999, 0.9978, 0.9998, 0.9995, 0.9993]): _vg.add([_i], _w, 'REPLACE')
_vg = ob_icosphere.vertex_groups.new(name='Bone.004_R')
for _i, _w in zip([11, 12, 14, 15, 18, 19, 23, 25, 33, 84, 85, 86, 87, 88, 89, 90, 91, 92, 93, 94, 95, 96, 97, 98, 114, 129, 130, 131, 132, 133, 134, 135, 136, 137, 289, 306, 307, 323, 324, 394, 395, 397, 398], [0.09018, 0.8198, 0.02799, 0.4047, 0.04608, 0.03833, 0.03981, 0.019, 0.007757, 0.276, 0.2324, 0.349, 0.2465, 0.09576, 0.1132, 0.1672, 0.08995, 0.7799, 0.08477, 0.06692, 0.03161, 0.05158, 0.07306, 0.03583, 0.0295, 0.4399, 0.471, 0.6681, 0.5242, 0.336, 0.3209, 0.3359, 0.61, 0.02888, 0.1115, 0.02388, 0.03331, 0.02854, 0.1353, 0.01568, 0.03806, 0.03103, 0.06824]): _vg.add([_i], _w, 'REPLACE')
_vg = ob_icosphere.vertex_groups.new(name='Bone.004_R.001')
for _i, _w in zip([11, 15, 24, 25, 84, 85, 86, 87, 88, 89, 90, 91, 92, 93, 94, 95, 96, 97, 98, 99, 100, 101, 102, 103, 104, 105, 106, 113, 114, 115, 116, 117, 118, 129, 130, 131, 132, 133, 134, 135, 136, 137, 138, 139, 140, 141, 142, 143, 144, 147, 149, 150, 151, 152, 153, 154, 155, 156, 289, 307, 324, 325, 394, 395, 396, 397, 398], [0.03898, 0.2953, 0.08592, 0.105, 0.5938, 0.6171, 0.4114, 0.4557, 0.5429, 0.3716, 0.3583, 0.1989, 0.08003, 0.05617, 0.1244, 0.8785, 0.8771, 0.872, 0.8395, 0.2427, 0.1879, 0.1183, 0.1436, 0.01789, 0.1344, 0.7494, 0.3132, 0.9652, 0.9321, 0.9822, 0.985, 0.9906, 0.9941, 0.486, 0.4976, 0.09997, 0.1675, 0.081, 0.067, 0.05117, 0.06411, 0.9369, 0.9599, 0.8584, 0.291, 0.05688, 0.06945, 0.04195, 0.05373, 0.007769, 0.8954, 0.9452, 0.9605, 0.9768, 0.7953, 0.809, 0.9767, 0.9494, 0.06451, 0.03359, 0.2156, 0.01153, 0.01717, 0.06984, 0.02827, 0.06589, 0.1091]): _vg.add([_i], _w, 'REPLACE')
_vg = ob_icosphere.vertex_groups.new(name='Bone.004_R.002')
for _i, _w in zip([82, 83, 99, 100, 101, 102, 103, 104, 105, 106, 107, 108, 109, 110, 111, 112, 119, 120, 121, 122, 123, 124, 125, 126, 127, 128, 139, 140, 141, 142, 143, 144, 145, 146, 147, 148, 149, 150, 151, 153, 154, 156, 157, 158, 159, 160, 161, 162, 163, 164, 165, 166, 167, 168, 169, 170], [0.9995, 0.9996, 0.7573, 0.812, 0.8817, 0.8564, 0.966, 0.8655, 0.2504, 0.6866, 0.9999, 0.9998, 0.9998, 0.9999, 0.9997, 0.9998, 0.998, 0.999, 0.997, 0.9978, 0.9969, 0.9966, 0.9996, 0.999, 0.9982, 0.9993, 0.1412, 0.7089, 0.9431, 0.9305, 0.954, 0.9463, 0.991, 0.9751, 0.9711, 0.9851, 0.1044, 0.0545, 0.02637, 0.2045, 0.1906, 0.04766, 0.9996, 0.999, 0.9983, 0.9994, 0.9998, 0.9997, 0.9994, 0.9998, 0.9972, 0.9989, 0.9978, 0.9998, 0.9995, 0.9993]): _vg.add([_i], _w, 'REPLACE')
_vg = ob_icosphere.vertex_groups.new(name='Bone.001_L')
for _i, _w in zip([11, 14, 15, 16, 17, 33, 34, 51, 173, 175, 177, 178, 195, 197, 199, 201, 203, 204, 205, 206, 207, 208, 209, 216, 219, 248, 257, 286, 287, 288, 289, 291, 293, 294, 296, 297, 301, 302, 304, 305, 306, 307, 308, 309, 310, 311, 312, 313, 315, 321, 326, 327, 328, 329, 330, 331, 332, 333, 334, 335, 336, 337, 344, 345, 346, 349, 350, 351, 352, 353, 394, 440, 441, 442, 443, 444, 479, 480, 481, 482, 483, 484, 485, 486, 487, 488, 489, 492, 493, 501, 502, 503, 505, 506, 507, 509, 510, 511, 512, 513, 514, 515, 516, 517, 518, 519, 520, 521, 522, 523, 524, 525, 526, 527, 528, 529, 530, 531, 532, 533, 535, 536, 538, 539, 540, 542, 544, 545, 546, 547, 548, 549, 550, 551, 552, 553, 554, 555, 556, 557, 558, 559, 560, 561, 562, 564, 565, 566, 567, 569, 570, 571, 572, 573, 574, 575, 576, 577, 578, 579, 580, 581, 582, 583, 584, 585, 586, 587, 588, 589, 590, 591, 592, 593, 594, 595, 596, 597, 598, 599], [0.02539, 0.1067, 0.005855, 0.1096, 0.1994, 0.07185, 0.05796, 0.03583, 0.06777, 0.01025, 0.03698, 0.02199, 0.09583, 0.02783, 0.000563, 0.1387, 0.0564, 0.01935, 0.001323, 0.007398, 0.01291, 0.06378, 0.002891, 0.0572, 0.02095, 0.06886, 0.04334, 0.05191, 1.0, 0.007295, 0.1395, 1.0, 0.1553, 0.137, 0.1128, 1.0, 0.5018, 0.3459, 0.832, 0.008886, 0.4504, 0.02292, 0.4659, 0.6644, 0.6124, 0.08948, 0.1442, 0.5461, 0.6588, 0.499, 0.4744, 0.8551, 0.9149, 0.8983, 0.8849, 0.8634, 0.8613, 0.4895, 0.4379, 0.8384, 0.6643, 0.5854, 0.02787, 0.05868, 0.05939, 0.1062, 0.2704, 0.395, 0.2047, 0.2605, 0.006206, 0.02675, 0.07506, 0.08705, 0.07366, 0.009937, 0.02539, 0.05227, 0.814, 0.9003, 0.8601, 0.8419, 0.7657, 0.5566, 0.6599, 0.8441, 0.7796, 0.1363, 0.1249, 0.202, 0.3709, 0.2058, 0.07955, 0.08369, 0.1165, 0.08595, 0.002091, 0.07928, 0.05064, 0.1453, 0.11, 0.09597, 0.05595, 0.1445, 0.1711, 0.2943, 0.3654, 0.4538, 0.1538, 0.08469, 0.06906, 0.06737, 0.07585, 0.06902, 0.07485, 0.06871, 0.1308, 0.1116, 0.07339, 0.08944, 0.01643, 0.02748, 0.01846, 0.07515, 0.1679, 0.01731, 0.02247, 0.01981, 0.04143, 0.05227, 0.06284, 0.07099, 0.07356, 0.06442, 0.06667, 0.06658, 0.06971, 0.06962, 0.07026, 0.07229, 0.06435, 0.06677, 0.06712, 0.06798, 0.1008, 0.08179, 0.06878, 0.02224, 0.008796, 0.07767, 0.03567, 0.0895, 0.06813, 0.01484, 0.01162, 0.01386, 0.0213, 0.02532, 0.05969, 0.03405, 0.06286, 0.04973, 0.06704, 0.06494, 0.0691, 0.06853, 0.06796, 0.06883, 0.06133, 0.03917, 0.06256, 0.0463, 0.03372, 0.01624, 0.02554, 0.01308, 0.02683, 0.01852, 0.02433, 0.01588]): _vg.add([_i], _w, 'REPLACE')
_vg = ob_icosphere.vertex_groups.new(name='Bone.001_L.001')
for _i, _w in zip([286, 288, 289, 293, 294, 296, 301, 302, 306, 308, 309, 310, 321, 326, 328, 329, 333, 334, 335, 336, 337, 344, 345, 346, 347, 348, 349, 350, 351, 352, 353, 479, 480, 481, 482, 483, 488, 489, 490, 491, 492, 493], [0.2203, 0.7039, 0.008713, 0.4601, 0.4459, 0.4268, 0.08362, 0.05688, 0.09512, 0.2921, 0.05157, 0.002074, 0.07096, 0.02153, 0.03956, 0.01397, 0.1428, 0.3447, 0.1374, 0.1653, 0.1877, 0.2193, 0.3862, 0.5547, 0.06061, 0.1186, 0.8316, 0.4379, 0.2758, 0.5595, 0.4669, 0.627, 0.5367, 0.02776, 0.0251, 0.06337, 0.1256, 0.1611, 0.1061, 0.0947, 0.7291, 0.7881]): _vg.add([_i], _w, 'REPLACE')
_vg = ob_icosphere.vertex_groups.new(name='Bone.001_L.002')
for _i, _w in zip([286, 288, 293, 294, 296, 301, 302, 306, 308, 321, 333, 334, 336, 337, 338, 339, 340, 341, 342, 343, 344, 345, 346, 347, 348, 349, 350, 351, 352, 353, 354, 355, 356, 357, 358, 361, 362, 365, 366, 367, 368, 369, 479, 480, 489, 490, 491, 492, 493, 494, 495, 496, 497, 498], [0.7169, 0.2658, 0.3294, 0.3797, 0.4379, 0.01498, 0.01617, 0.06114, 0.1001, 0.0008052, 0.08688, 0.1181, 0.08063, 0.1009, 0.04347, 0.03891, 0.004608, 0.06985, 0.02726, 0.01203, 0.7317, 0.5372, 0.3658, 0.9251, 0.8733, 0.05871, 0.2227, 0.167, 0.1944, 0.2266, 0.05327, 0.06469, 0.0869, 0.0507, 0.05805, 0.01898, 0.03009, 0.966, 0.9685, 0.9601, 0.9648, 0.9537, 0.3332, 0.4062, 0.0212, 0.8815, 0.8973, 0.1258, 0.08316, 0.08734, 0.07917, 0.05554, 0.9517, 0.947]): _vg.add([_i], _w, 'REPLACE')
_vg = ob_icosphere.vertex_groups.new(name='Bone.001_L.003')
for _i, _w in zip([338, 339, 340, 341, 342, 343, 354, 355, 356, 357, 358, 359, 360, 361, 362, 363, 364, 365, 366, 367, 368, 369, 494, 495, 496, 497, 498], [0.9532, 0.9554, 0.9726, 0.93, 0.9612, 0.9688, 0.9464, 0.935, 0.9129, 0.9491, 0.9418, 0.9772, 0.9889, 0.9654, 0.9599, 0.9854, 0.9867, 0.008728, 0.007565, 0.01692, 0.007527, 0.03847, 0.9125, 0.9207, 0.9443, 0.04297, 0.05136]): _vg.add([_i], _w, 'REPLACE')
_vg = ob_icosphere.vertex_groups.new(name='Bone.001_R')
for _i, _w in zip([0, 1, 2, 4, 5, 6, 7, 11, 13, 14, 15, 16, 17, 18, 19, 20, 22, 27, 28, 29, 30, 31, 32, 33, 34, 35, 36, 37, 44, 45, 46, 49, 50, 51, 52, 53, 86, 131, 132, 133, 134, 135, 136, 171, 172, 173, 174, 175, 176, 177, 178, 179, 180, 181, 184, 185, 192, 193, 194, 195, 197, 201, 202, 203, 204, 205, 206, 207, 208, 209, 210, 216, 217, 218, 219, 225, 226, 228, 248, 257, 289, 301, 305, 306, 307, 308, 309, 311, 321, 326, 333, 334, 351, 481, 505, 506, 507, 509, 511, 513, 514, 515, 517, 522, 523, 525, 526, 527, 528, 529, 530, 533, 542, 548, 549, 550, 551, 552, 553, 554, 555, 556, 557, 558, 559, 560, 561, 562, 564, 569, 571, 572, 582, 583, 584, 585, 586, 587], [0.01076, 1.0, 0.009923, 1.0, 0.1503, 0.1303, 0.109, 0.335, 0.8453, 0.4143, 0.02112, 0.4814, 0.5658, 0.6114, 0.1457, 0.6478, 0.6644, 0.8568, 0.9116, 0.8949, 0.8851, 0.874, 0.8703, 0.4673, 0.273, 0.8241, 0.6601, 0.5795, 0.02166, 0.04035, 0.05708, 0.1015, 0.2626, 0.3697, 0.1165, 0.2558, 0.004926, 0.0009335, 0.03162, 0.08019, 0.09601, 0.07926, 0.02074, 0.01084, 0.02735, 0.7465, 0.8633, 0.7489, 0.8369, 0.7378, 0.5438, 0.684, 0.7356, 0.2954, 0.08196, 0.09839, 0.2813, 0.3727, 0.2136, 0.06637, 0.005474, 0.09361, 0.02416, 0.1236, 0.1596, 0.2915, 0.359, 0.4459, 0.1217, 0.02017, 0.00735, 0.1086, 0.1006, 0.04734, 0.06041, 0.0519, 0.1778, 0.03035, 0.04683, 0.01626, 0.1315, 0.201, 0.006367, 0.06737, 0.003646, 0.07249, 0.1054, 0.02329, 0.2253, 0.2557, 0.04081, 0.04924, 0.00341, 0.02223, 0.01588, 0.01892, 0.06928, 0.03861, 0.02836, 0.09247, 0.07122, 0.0609, 0.02158, 0.0119, 0.01531, 0.002607, 0.01705, 0.009077, 0.01915, 0.01264, 0.02433, 0.008315, 0.002359, 0.001134, 0.01592, 0.01973, 0.007399, 0.01006, 0.01008, 0.01311, 0.01347, 0.01451, 0.01715, 0.00667, 0.009878, 0.009655, 0.01135, 0.05645, 0.01822, 0.01772, 0.04444, 0.001141, 0.006298, 0.003688, 0.01279, 0.01202, 0.01073, 0.01189]): _vg.add([_i], _w, 'REPLACE')
_vg = ob_icosphere.vertex_groups.new(name='Bone.001_R.001')
for _i, _w in zip([0, 2, 5, 6, 7, 11, 14, 16, 17, 28, 29, 30, 33, 34, 35, 36, 37, 44, 45, 46, 47, 48, 49, 50, 51, 52, 53, 171, 172, 173, 174, 175, 176, 177, 180, 181, 182, 183, 184, 185, 301, 308, 321, 326], [0.1918, 0.7727, 0.2977, 0.3345, 0.3766, 0.03578, 0.06412, 0.2906, 0.0646, 0.04985, 0.04045, 0.003806, 0.1027, 0.51, 0.1529, 0.1447, 0.1527, 0.1704, 0.1418, 0.1399, 0.02927, 0.379, 0.8468, 0.3696, 0.2074, 0.5819, 0.4263, 0.6556, 0.5431, 0.08158, 0.0758, 0.169, 0.0007832, 0.01703, 0.2358, 0.6512, 0.1292, 0.1373, 0.7855, 0.8201, 0.08181, 0.00107, 0.07377, 0.03261]): _vg.add([_i], _w, 'REPLACE')
_vg = ob_icosphere.vertex_groups.new(name='Bone.001_R.002')
for _i, _w in zip([0, 2, 5, 6, 7, 11, 14, 16, 33, 34, 36, 37, 38, 39, 40, 41, 42, 43, 44, 45, 46, 47, 48, 49, 50, 51, 52, 53, 54, 55, 56, 57, 58, 61, 62, 65, 66, 67, 68, 69, 171, 172, 181, 182, 183, 184, 185, 186, 187, 188, 189, 190, 289, 301], [0.7689, 0.1949, 0.4872, 0.4945, 0.4907, 0.04358, 0.09032, 0.07134, 0.1252, 0.1334, 0.1028, 0.1366, 0.04357, 0.03822, 0.003914, 0.07009, 0.02808, 0.01216, 0.7836, 0.7969, 0.7795, 0.9476, 0.5966, 0.04604, 0.2932, 0.243, 0.27, 0.2694, 0.05337, 0.06523, 0.08731, 0.05026, 0.05726, 0.01907, 0.03036, 0.9651, 0.9669, 0.9622, 0.9677, 0.9547, 0.3115, 0.4128, 0.003528, 0.8591, 0.8533, 0.1231, 0.07733, 0.08751, 0.07902, 0.05556, 0.9512, 0.947, 0.006601, 0.01042]): _vg.add([_i], _w, 'REPLACE')
_vg = ob_icosphere.vertex_groups.new(name='Bone.001_R.003')
for _i, _w in zip([38, 39, 40, 41, 42, 43, 54, 55, 56, 57, 58, 59, 60, 61, 62, 63, 64, 65, 66, 67, 68, 69, 186, 187, 188, 189, 190], [0.9531, 0.9558, 0.9729, 0.9298, 0.9609, 0.9688, 0.9464, 0.9346, 0.9126, 0.9495, 0.9425, 0.9773, 0.9891, 0.9654, 0.9598, 0.9853, 0.9867, 0.008355, 0.006809, 0.01713, 0.008837, 0.04038, 0.9124, 0.9208, 0.9443, 0.04291, 0.05169]): _vg.add([_i], _w, 'REPLACE')
_vg = ob_icosphere.vertex_groups.new(name='Bone.011')
for _i, _w in zip([191, 194, 196, 197, 198, 199, 200, 202, 209, 210, 211, 212, 213, 214, 215, 217, 218, 219, 220, 221, 222, 223, 224, 225, 229, 230, 231, 232, 233, 234, 235, 236, 237, 238, 239, 240, 241, 242, 243, 244, 245, 246, 247, 248, 249, 250, 251, 252, 253, 254, 255, 256, 257, 258, 259, 260, 261, 262, 263, 264, 265, 266, 267, 268, 269, 270, 271, 272, 273, 274, 275, 276, 277, 278, 279, 280, 281, 282, 283, 284, 285, 311, 499, 500, 505, 506, 508, 510, 512, 516, 525, 527, 529, 534, 535, 536, 537, 538, 543, 544, 545, 546, 547, 548, 549, 551, 552, 553, 554, 555, 556, 558, 559, 560, 561, 563, 565, 566, 567, 568, 570, 572, 573, 574, 575, 576, 577, 578, 579, 580, 581, 582, 583, 584, 585, 586, 587, 588, 589, 590, 591, 592, 593, 594, 595, 596, 597, 598, 599], [1.157, 0.02447, 1.153, 0.4964, 1.03, 0.671, 0.8828, 0.2534, 0.4498, 0.5622, 0.8384, 0.7855, 0.891, 0.8275, 0.9299, 0.1513, 0.3042, 0.1112, 0.9366, 0.7257, 0.311, 0.7686, 0.2268, 0.02677, 0.96, 0.8165, 0.9652, 0.9239, 0.9584, 0.9262, 0.8834, 0.824, 0.9194, 0.9459, 0.9257, 0.9335, 0.9352, 0.9237, 0.8864, 0.9749, 0.9616, 0.9581, 0.9506, 0.1188, 1.1, 0.5996, 0.6733, 0.8928, 0.9473, 1.04, 0.7324, 0.9051, 0.3972, 0.7969, 0.9548, 0.9405, 0.9386, 0.9187, 0.9144, 0.6254, 0.7938, 0.856, 0.9094, 0.9075, 0.918, 0.9419, 0.9473, 0.9517, 0.9434, 0.7163, 0.837, 0.8223, 0.8921, 0.9096, 0.9513, 0.9147, 0.9389, 0.9126, 0.9272, 0.9172, 0.9335, 0.007388, 0.9285, 1.212, 0.02574, 0.01616, 0.8086, 0.5295, 0.2537, 0.03395, 0.05208, 0.03596, 0.05279, 0.578, 0.3108, 0.1329, 0.5451, 0.1564, 0.527, 0.3139, 0.4004, 0.2697, 0.2228, 0.1052, 0.007358, 0.1, 0.07498, 0.07623, 0.03114, 0.0345, 0.02165, 0.09882, 0.07307, 0.06785, 0.05989, 0.7093, 0.004212, 0.3503, 0.4427, 0.5719, 0.2935, 0.03404, 0.4221, 0.4343, 0.4194, 0.3694, 0.3498, 0.08467, 0.255, 0.0938, 0.2246, 0.06283, 0.08383, 0.04584, 0.05394, 0.0589, 0.04949, 0.08618, 0.2476, 0.09152, 0.2354, 0.3055, 0.4135, 0.3496, 0.4261, 0.3452, 0.3976, 0.3582, 0.4099]): _vg.add([_i], _w, 'REPLACE')
_m = ob_icosphere.modifiers.new('Armature', 'ARMATURE')
_m.object = ob_armature
ob_camera.location = (5.971, 5.148, 5.546)
ob_camera.rotation_euler = (1.109, 0.01082, 2.339)
ob_camera.lock_rotations_4d = False
ob_camera.empty_display_type = 'ARROWS'
ob_camera.color = (0.0, 0.0, 0.0, 0.0)
ob_camera.display_type = 'WIRE'
ob_camera.lineart.crease_threshold = 0.0

# ---- collection membership
col_collection_1.objects.link(ob_torus)
col_collection_1.objects.link(ob_armature)
col_collection_1.objects.link(ob_icosphere)
col_collection_1.objects.link(ob_camera)

# ---- scene / render settings (as saved in the file)
scene.camera = ob_camera
scene.frame_start = 1; scene.frame_end = 250; scene.frame_set(30)
scene.render.engine = 'CYCLES'
scene.render.resolution_percentage = 50
scene.render.dither_intensity = 0.0
scene.cycles.use_denoising = False
scene.cycles.samples = 100
scene.cycles.sampling_pattern = 'TABULATED_SOBOL'
scene.cycles.light_sampling_threshold = 0.0
scene.cycles.use_adaptive_sampling = False
scene.cycles.use_light_tree = False
scene.cycles.blur_glossy = 0.0
scene.cycles.pixel_filter_type = 'GAUSSIAN'
scene.cycles.sample_clamp_indirect = 0.0
scene.view_settings.view_transform = 'Standard'
bpy.context.view_layer.update()
